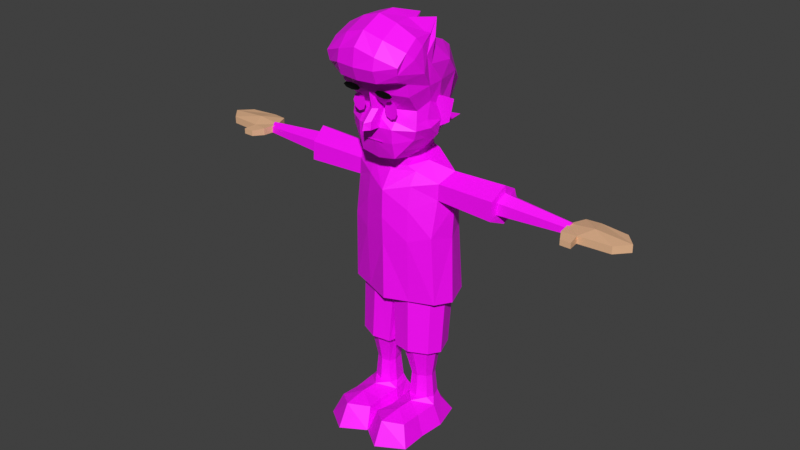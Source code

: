 # Source: man.blend  (saved by Blender 2.91.10; exported with 4.5.12 LTS)
import bpy
from mathutils import Matrix  # noqa: F401  (used for matrix-valued properties, if any)

bpy.ops.wm.read_factory_settings(use_empty=True)
scene = bpy.context.scene
scene.name = 'Scene'

# ---- collections
col_collection = bpy.data.collections.new('Collection'); scene.collection.children.link(col_collection)

# ---- images (referenced by path relative to the original .blend; pixels are not part of the script)
import os
ASSET_DIR = os.environ.get("B2B_ASSET_DIR", "")  # directory of the original .blend (textures are referenced by path, not embedded)
HERE = os.path.dirname(os.path.abspath(__file__))  # packed textures are extracted next to this script under _unpacked/

def load_image(name, relpath, width, height, colorspace="sRGB"):
    """Load a texture the original file referenced (path relative to the .blend, or extracted next to this script)."""
    p = next((c for c in (os.path.join(HERE, relpath), os.path.join(ASSET_DIR, relpath)) if relpath and os.path.exists(c)), "")
    if p:
        img = bpy.data.images.load(p, check_existing=True)
        img.name = name
    else:  # same state as the original file: an image datablock whose file is absent (Cycles renders it pink)
        img = bpy.data.images.new(name, width, height)
        img.source = "FILE"
        img.filepath = "//" + (relpath or name)
    img.colorspace_settings.name = colorspace
    return img
img_man_png = load_image('man.png', 'Man/textures/man.png', 1024, 1024, 'sRGB')
img_colours_png_001 = load_image('colours.png.001', 'Old Man/textures/colours.png', 1024, 1024, 'sRGB')

# ---- materials (node trees are filled in below, after node groups)
mat_texture = bpy.data.materials.new('texture')
mat_texture.use_transparent_shadow = False
mat_skin = bpy.data.materials.new('skin')
mat_skin.use_transparent_shadow = False
mat_material_004 = bpy.data.materials.new('Material.004')
mat_material_004.use_transparent_shadow = False
mat_texture_001 = bpy.data.materials.new('texture.001')
mat_texture_001.use_transparent_shadow = False

# ---- material node trees
mat_texture.use_nodes = True; mat_texture.node_tree.nodes.clear()
_N = mat_texture.node_tree.nodes; _L = mat_texture.node_tree.links
n0 = _N.new('ShaderNodeBsdfPrincipled'); n0.name = 'Principled BSDF'; n0.location = (10, 300)
n0.distribution = 'GGX'
n0.subsurface_method = 'BURLEY'
n0.inputs[3].default_value = 1.45
n0.inputs[27].default_value = (0.0, 0.0, 0.0, 1.0)
n0.inputs[28].default_value = 1.0
n1 = _N.new('ShaderNodeOutputMaterial'); n1.name = 'Material Output'; n1.location = (300, 300)
n2 = _N.new('ShaderNodeTexImage'); n2.name = 'Image Texture'; n2.location = (-280, 280)
n2.image = img_man_png
_L.new(n0.outputs[0], n1.inputs[0])
_L.new(n2.outputs[0], n0.inputs[0])
n1.is_active_output = True
mat_skin.use_nodes = True; mat_skin.node_tree.nodes.clear()
_N = mat_skin.node_tree.nodes; _L = mat_skin.node_tree.links
n0 = _N.new('ShaderNodeBsdfPrincipled'); n0.name = 'Principled BSDF'; n0.location = (10, 300)
n0.distribution = 'GGX'
n0.subsurface_method = 'BURLEY'
n0.inputs[0].default_value = (0.8, 0.4796, 0.2801, 1.0)
n0.inputs[3].default_value = 1.45
n0.inputs[27].default_value = (0.0, 0.0, 0.0, 1.0)
n0.inputs[28].default_value = 1.0
n1 = _N.new('ShaderNodeOutputMaterial'); n1.name = 'Material Output'; n1.location = (300, 300)
_L.new(n0.outputs[0], n1.inputs[0])
n1.is_active_output = True
mat_material_004.use_nodes = True; mat_material_004.node_tree.nodes.clear()
_N = mat_material_004.node_tree.nodes; _L = mat_material_004.node_tree.links
n0 = _N.new('ShaderNodeBsdfPrincipled'); n0.name = 'Principled BSDF'; n0.location = (10, 300)
n0.distribution = 'GGX'
n0.subsurface_method = 'BURLEY'
n0.inputs[0].default_value = (0.0, 0.0, 0.0, 1.0)
n0.inputs[3].default_value = 1.45
n0.inputs[27].default_value = (0.0, 0.0, 0.0, 1.0)
n0.inputs[28].default_value = 1.0
n1 = _N.new('ShaderNodeOutputMaterial'); n1.name = 'Material Output'; n1.location = (300, 300)
_L.new(n0.outputs[0], n1.inputs[0])
n1.is_active_output = True
mat_texture_001.use_nodes = True; mat_texture_001.node_tree.nodes.clear()
_N = mat_texture_001.node_tree.nodes; _L = mat_texture_001.node_tree.links
n0 = _N.new('ShaderNodeBsdfPrincipled'); n0.name = 'Principled BSDF'; n0.location = (10, 300)
n0.distribution = 'GGX'
n0.subsurface_method = 'BURLEY'
n0.inputs[3].default_value = 1.45
n0.inputs[27].default_value = (0.0, 0.0, 0.0, 1.0)
n0.inputs[28].default_value = 1.0
n1 = _N.new('ShaderNodeOutputMaterial'); n1.name = 'Material Output'; n1.location = (300, 300)
n2 = _N.new('ShaderNodeTexImage'); n2.name = 'Image Texture'; n2.location = (-280, 280)
n2.image = img_colours_png_001
_L.new(n0.outputs[0], n1.inputs[0])
_L.new(n2.outputs[0], n0.inputs[0])
n1.is_active_output = True

# ---- world
world_world = bpy.data.worlds.new('World'); scene.world = world_world
world_world.use_nodes = True; world_world.node_tree.nodes.clear()
_N = world_world.node_tree.nodes; _L = world_world.node_tree.links
n0 = _N.new('ShaderNodeOutputWorld'); n0.name = 'World Output'; n0.location = (300, 300)
n1 = _N.new('ShaderNodeBackground'); n1.name = 'Background'; n1.location = (10, 300)
n1.inputs[0].default_value = (0.05088, 0.05088, 0.05088, 1.0)
_L.new(n1.outputs[0], n0.inputs[0])
n0.is_active_output = True
world_world.color = (0.05088, 0.05088, 0.05088)
world_world.use_sun_shadow = False
world_world.sun_shadow_jitter_overblur = 0.0

# ---- meshes
me_cube = bpy.data.meshes.new('Cube')
me_cube.from_pydata([(0.5056, 1.066, 0.2978), (0.8634, 0.6358, -1.058), (0.5056, -1.066, 0.2978), (0.8634, -0.6357, -1.079), (-0.3231, 0.8893, 0.591), (-0.3193, 0.6935, -0.8561), (-0.3231, -0.8895, 0.591), (-0.3193, -0.6936, -0.8561), (0.6859, 0.8749, -0.208), (-0.5782, -0.8224, 0.2799), (0.6859, -0.8751, -0.208), (-0.5782, 0.8223, 0.2799), (0.9278, 0.0, -1.315), (1.071, 0.0, -0.5939), (-0.4634, 0.0, -1.149), (1.427, 0.0, -0.5939), (0.1357, 0.7119, -1.103), (0.4609, -1.06, 0.7226), (0.1357, -0.712, -1.103), (0.4609, 1.06, 0.7226), (0.1158, 0.9798, -0.189), (-0.03656, -0.98, -0.189), (1.058, 0.1216, -0.208), (1.058, -0.1218, -0.208), (0.7835, 0.9463, -0.5939), (0.7835, -0.9037, -0.5939), (1.216, 0.0, 0.1731), (0.1357, -1.06, -0.6938), (0.1357, 1.06, -0.5043), (1.01, 0.9463, 0.1731), (1.01, -0.9464, 0.1731), (1.298, -0.1218, -0.5939), (1.298, 0.1216, -0.5939), (0.1357, 1.06, 0.3158), (0.1357, -1.06, 0.3158), (-0.3862, -0.3588, -1.121), (0.8638, -0.4976, -0.208), (-0.5782, -0.4448, 0.8491), (0.9373, -0.4731, -1.235), (0.1124, -0.4121, -1.35), (-0.006346, -0.53, 1.078), (-0.3862, 0.3587, -1.121), (1.039, -0.4733, -0.5939), (1.137, -0.4733, 0.1731), (-0.5782, 0.4446, 0.8491), (0.9373, 0.4732, -1.235), (0.8638, 0.4487, -0.208), (-0.006346, 0.53, 1.078), (0.1124, 0.4119, -1.35), (1.039, 0.4731, -0.5939), (1.137, 0.4731, 0.1731), (-0.1159, 0.9579, -0.6373), (-0.5782, 0.0, 0.8491), (0.8924, -0.1511, -0.208), (0.8924, 0.151, -0.208), (-0.1159, -0.9581, -0.6373), (-0.7292, -0.4448, -0.7229), (-0.006346, 0.0, 1.078), (-0.7292, 0.4446, -0.7229), (-0.7292, 0.0, -0.7229), (1.071, 0.151, -0.5939), (1.071, -0.1511, -0.5939), (1.137, 0.0, -0.208), (-1.126, 0.0, -0.09698), (0.7668, 0.8705, -0.8014), (0.7668, -0.8707, -0.8226), (0.1357, -1.016, -0.8426), (0.1357, 0.9749, -0.8426), (1.048, 0.0, -0.9103), (1.016, -0.4733, -0.8968), (-1.126, 0.4446, -0.09698), (-1.126, -0.4448, -0.09698), (1.016, 0.4731, -0.8968), (1.386, 0.0, -0.4506), (0.7473, 0.9198, -0.4506), (0.7473, -0.9199, -0.4506), (0.7621, -1.148, 0.6227), (1.511, 0.5034, 0.4926), (1.275, -0.1218, -0.4158), (0.9263, -0.4733, -0.4506), (1.275, 0.1216, -0.4158), (0.9263, 0.4731, -0.4506), (1.005, -0.1511, -0.4158), (1.005, 0.151, -0.4158), (-0.8018, -0.4448, 0.6892), (-0.8018, 0.4446, 0.6892), (-0.8018, 0.0, 0.6892), (0.405, -0.712, -1.151), (0.3886, 0.9798, -0.05506), (0.405, 0.7119, -1.118), (0.3886, -0.98, -0.05506), (0.4432, -1.001, -0.6575), (0.4432, 1.06, -0.5939), (0.4574, 0.0003936, -1.414), (0.3962, -0.4703, 1.134), (0.4085, -0.3692, -1.388), (0.3962, 0.4703, 1.134), (0.4085, 0.369, -1.388), (0.4137, 0.0, 1.131), (0.4339, 0.8948, -0.8485), (0.4339, -0.9607, -0.8594), (0.4242, -0.9874, -0.4823), (0.4844, 0.9873, -0.4252), (-0.5112, 0.0, -1.379), (0.1026, 4.49, -1.939), (0.1209, -0.4692, -1.481), (-0.429, -0.3938, -1.348), (0.4459, -0.4051, -1.561), (0.4459, 0.4051, -1.561), (0.1209, 0.4692, -1.481), (-0.429, 0.3938, -1.348), (0.5163, 3.796e-05, -1.6), (-0.6486, 0.0, -1.453), (-0.01024, -1.37, -1.59), (-0.3033, -1.077, -1.753), (0.3113, -1.187, -1.822), (0.3113, 1.187, -1.822), (-0.01024, 1.37, -1.59), (-0.3033, 1.077, -1.753), (0.8433, 0.001247, -2.066), (-0.205, -0.3307, -7.249), (-0.01336, -2.775, -1.71), (0.2032, -2.731, -1.861), (-0.1518, -4.486, -2.053), (0.1122, -4.49, -2.066), (0.1026, -4.49, -1.939), (-0.1177, -4.486, -1.914), (-0.01265, -4.509, -1.856), (-0.01024, -1.374, -2.341), (-0.01024, 1.374, -2.341), (-0.3986, 1.154, -2.14), (0.3382, -1.187, -2.177), (0.3382, 1.187, -2.177), (-0.3986, -1.154, -2.14), (0.1039, -0.7106, -1.471), (-0.4048, -0.5736, -1.394), (0.1039, 0.7129, -1.471), (0.4296, 0.6181, -1.64), (0.4296, -0.6158, -1.64), (0.5836, 3.937e-05, -1.683), (-0.4048, 0.576, -1.394), (0.03635, -1.428, -4.626), (0.03635, 1.428, -4.626), (-0.9659, 0.0, -2.234), (-0.5627, 1.191, -4.589), (-0.5627, -1.191, -4.589), (0.4418, -1.223, -4.592), (0.4418, 1.223, -4.592), (-0.8744, 0.0, -4.656), (0.8316, 0.002432, -4.626), (0.8676, 0.002432, -2.677), (0.006911, -1.348, -3.117), (0.006911, 1.348, -3.117), (-0.4828, 1.12, -2.984), (0.8426, 0.002432, -3.286), (-0.933, 0.0, -3.056), (0.4948, -1.151, -3.01), (0.4948, 1.151, -3.01), (-0.4828, -1.12, -2.984), (-0.01015, -2.763, -2.385), (-0.4447, -2.814, -2.16), (0.3507, -2.701, -1.795), (0.3822, -2.701, -2.212), (-0.01015, -2.763, -1.545), (-0.3382, -2.77, -1.727), (0.3822, 2.701, -2.212), (0.3507, 2.701, -1.795), (-0.01015, 2.763, -1.545), (-0.3382, 2.77, -1.727), (-0.4447, 2.814, -2.16), (-0.01015, 2.763, -2.385), (1.267, 0.0, 0.3909), (1.057, 0.9463, 0.4485), (1.057, -0.9464, 0.4485), (1.212, -0.4733, 0.4002), (1.212, 0.4731, 0.4002), (-0.5117, 0.0, -4.508), (0.09482, 0.0, -4.496), (0.03107, -1.208, -4.481), (-0.4638, -1.014, -4.449), (0.3573, -1.043, -4.452), (0.3573, 1.043, -4.452), (0.03107, 1.208, -4.481), (-0.4638, 1.014, -4.449), (0.4916, 0.002299, -4.481), (0.1034, -0.2665, -7.257), (0.07119, -0.9265, -7.236), (-0.1728, -0.8308, -7.22), (0.232, -0.8452, -7.222), (0.2898, -0.3319, -7.236), (-0.205, 0.3307, -7.249), (0.1034, 0.2665, -7.257), (0.232, 0.8452, -7.222), (0.07119, 0.9265, -7.236), (-0.1728, 0.8308, -7.22), (0.2898, 0.3319, -7.236), (-0.01336, -2.775, -2.22), (0.1122, 4.49, -2.066), (-0.5071, -0.5502, -1.582), (0.5911, -0.599, -1.926), (-0.7186, -0.5953, -4.623), (0.6367, -0.6104, -4.609), (0.6796, -0.6068, -2.434), (-0.702, -0.5895, -2.19), (0.7099, -0.6081, -3.148), (-0.7079, -0.5931, -3.02), (-0.6694, -0.5071, -4.478), (0.57, -0.5206, -4.466), (0.2357, -0.1581, -7.376), (-0.2742, -0.5807, -7.235), (0.337, -0.5886, -7.229), (-0.01265, -4.509, -2.125), (0.2224, 2.731, -2.114), (-0.5071, 0.5502, -1.582), (0.5911, 0.599, -1.926), (-0.7186, 0.5953, -4.623), (0.6367, 0.6104, -4.609), (-0.702, 0.5895, -2.19), (0.6796, 0.6068, -2.434), (-0.7079, 0.5931, -3.02), (0.7099, 0.6081, -3.148), (-0.6694, 0.5071, -4.478), (0.57, 0.5206, -4.466), (-0.2252, -0.2427, -7.386), (-0.2742, 0.5807, -7.235), (0.337, 0.5886, -7.229), (-0.3177, -1.012, -5.899), (0.1292, -1.187, -5.928), (0.4238, -1.038, -5.901), (0.5376, -0.0974, -5.918), (0.1868, -0.04079, -5.942), (-0.3686, -0.09532, -5.941), (-0.5034, -0.5539, -5.925), (0.6156, -0.5676, -5.904), (-0.3177, 1.012, -5.899), (-0.3686, 0.09532, -5.941), (0.1292, 1.187, -5.928), (0.5376, 0.0974, -5.918), (0.4238, 1.038, -5.901), (0.1868, 0.04079, -5.942), (0.6156, 0.5676, -5.904), (-0.5034, 0.5539, -5.925), (0.3306, -0.9154, -5.896), (0.1569, -0.1845, -5.926), (-0.215, -0.5807, -6.692), (0.2514, -0.375, -6.693), (0.2036, 0.7995, -6.681), (0.281, -0.02675, -7.828), (0.2904, -0.5873, -6.687), (-0.1578, 0.374, -6.704), (0.09723, 0.3209, -6.71), (-0.1312, 0.7876, -6.68), (-0.2127, 0.896, -5.895), (0.09723, -0.3209, -6.71), (-0.1578, -0.374, -6.704), (-0.4329, -0.08751, -7.798), (-0.1312, -0.7876, -6.68), (-0.2127, -0.896, -5.895), (0.2036, -0.7995, -6.681), (0.07061, -0.8666, -6.693), (0.1893, -1.04, -7.366), (-0.1887, -0.9243, -7.379), (0.8681, -0.02128, -7.817), (-0.3599, -0.5902, -7.386), (0.9453, 0.5952, -7.216), (0.5304, -0.5953, -7.241), (-0.2252, 0.2427, -7.386), (0.2357, 0.1581, -7.376), (0.1893, 1.04, -7.366), (1.122, 0.6073, -7.832), (-0.1887, 0.9243, -7.379), (-0.3599, 0.5902, -7.386), (0.8681, 0.02128, -7.817), (0.5304, 0.5953, -7.241), (0.2098, -1.293, -7.795), (-0.4375, -1.098, -7.797), (0.7862, -1.221, -7.807), (0.2581, -0.6228, -7.844), (-0.6182, -0.5994, -7.751), (0.7128, 1.005, -7.376), (0.7476, -0.6089, -7.832), (-0.4329, 0.08751, -7.798), (0.281, 0.02675, -7.828), (0.2098, 1.293, -7.795), (0.7862, 1.221, -7.807), (0.2581, 0.6228, -7.844), (-0.4375, 1.098, -7.797), (-0.6182, 0.5994, -7.751), (0.7681, 0.1882, -7.38), (0.7476, 0.6089, -7.832), (1.513, -0.5723, -7.251), (1.21, -1.012, -7.342), (1.513, 0.5723, -7.251), (1.184, 0.1246, -7.342), (1.184, -0.1246, -7.342), (1.21, 1.012, -7.342), (1.381, -1.224, -7.821), (1.779, -0.5887, -7.773), (1.779, 0.5887, -7.773), (1.406, 0.01423, -7.817), (1.406, -0.01423, -7.817), (1.381, 1.224, -7.821), (0.7681, -0.1882, -7.38), (0.9453, -0.5952, -7.216), (1.122, -0.6073, -7.832), (0.7128, -1.005, -7.376), (1.313, -0.5035, 1.295), (1.152, -1.007, 1.097), (0.803, 0.9438, 1.296), (1.152, 1.007, 1.097), (0.8647, -0.4703, 1.518), (1.313, 0.5034, 1.295), (0.8647, 0.4703, 1.518), (1.346, 0.0, 1.42), (0.8821, 0.0, 1.64), (0.803, -0.9438, 1.296), (1.615, 0.0, 1.149), (1.41, 1.007, 0.8674), (1.41, -1.007, 0.8674), (1.557, -0.5035, 1.018), (1.557, 0.5034, 1.018), (0.7066, -1.032, 1.129), (1.019, -1.095, 0.9476), (1.608, 0.5034, 0.7644), (1.379, -0.9664, 0.6501), (1.379, 0.9711, 0.7138), (1.019, 1.1, 0.9476), (0.7066, 1.037, 1.129), (-0.08078, -0.7072, 1.395), (1.608, -0.5035, 0.7644), (1.666, 0.0, 0.766), (0.3132, -0.8953, 1.269), (0.2204, -0.9438, 1.159), (0.2204, 0.9438, 1.159), (0.3355, 0.4703, 1.274), (0.3355, -0.4703, 1.274), (0.353, 0.0, 1.271), (0.3132, 0.9002, 1.269), (0.4021, 0.4703, 1.401), (0.4713, 0.4085, 1.533), (0.4195, 0.0, 1.401), (0.4021, -0.4703, 1.401), (0.4713, -0.4079, 1.533), (0.4096, 0.8194, 1.31), (0.4096, -0.8188, 1.31), (0.4886, 0.0, 1.655), (-0.1086, 0.2282, 1.49), (-0.08111, 0.7074, 1.464), (-0.108, -0.2312, 1.452), (1.314, -0.9146, 0.5476), (1.314, 0.9169, 0.5476), (0.5837, 1.048, 0.9256), (1.511, -0.5035, 0.4926), (0.7621, 1.15, 0.6227), (0.5837, -1.046, 0.9256), (1.569, 0.0, 0.4885), (0.2668, -0.8571, 1.214), (0.2668, 0.8598, 1.214), (-1.168, 0.4989, -0.8998), (-1.168, -0.4991, -0.8998), (-1.227, -0.1483, -0.8648), (-1.216, 0.1482, -0.8648), (-0.01265, 4.509, -1.856), (-0.1177, 4.486, -1.914), (-0.1518, 4.486, -2.053), (-0.01265, 4.509, -2.125), (-0.01336, 2.775, -1.71), (-0.01336, 2.775, -2.22), (-0.2772, -2.818, -2.083), (0.2224, -2.731, -2.114), (-0.2125, -2.785, -1.82), (0.2032, 2.731, -1.861), (-0.2125, 2.785, -1.82), (-0.2772, 2.818, -2.083), (0.07061, 0.8666, -6.693), (-0.215, 0.5807, -6.692), (0.2514, 0.375, -6.693), (0.2904, 0.5873, -6.687), (0.1147, 1.024, -5.916), (0.4139, 0.226, -5.908), (-0.3488, -0.5605, -5.914), (0.4711, -0.5705, -5.898), (0.4711, 0.5705, -5.898), (-0.3488, 0.5605, -5.914), (0.1147, -1.024, -5.916), (0.4139, -0.226, -5.908), (-0.25, -0.2245, -5.926), (-0.25, 0.2245, -5.926), (0.3306, 0.9154, -5.896), (0.1569, 0.1845, -5.926)], [], [(10, 90, 101, 75), (11, 4, 33, 20), (67, 28, 92, 99), (99, 64, 1, 89), (152, 157, 147, 142), (61, 42, 69, 68), (96, 47, 57, 98), (317, 309, 311, 320), (90, 21, 101), (2, 17, 34), (40, 17, 94), (309, 308, 312, 311), (100, 66, 18, 87), (26, 171, 174, 43), (93, 12, 38, 95), (270, 268, 283, 286), (10, 30, 2, 90), (126, 123, 211), (53, 36, 79, 82), (366, 362, 363), (7, 55, 56), (95, 38, 3, 87), (44, 52, 57, 47), (14, 41, 110, 103), (58, 5, 358), (112, 213, 217, 143), (5, 51, 28, 67), (129, 152, 153, 130), (19, 47, 96), (34, 17, 40, 6), (187, 209, 263, 261), (222, 184, 237, 240), (26, 62, 22), (45, 12, 93, 97), (13, 31, 61), (83, 80, 32, 60), (24, 74, 81, 49), (31, 15, 73, 78), (54, 26, 22), (83, 22, 80), (26, 53, 23), (73, 15, 32, 80), (26, 23, 62), (86, 85, 70, 63), (61, 68, 13), (70, 85, 4, 11), (13, 68, 60), (4, 85, 44), (70, 58, 59, 63), (292, 298, 301, 295), (69, 3, 38), (128, 151, 156, 131), (1, 72, 45), (100, 91, 27, 66), (68, 69, 38, 12), (58, 51, 5), (5, 41, 358), (62, 73, 80, 22), (39, 35, 106, 105), (82, 23, 53), (150, 202, 204, 154), (91, 21, 27), (49, 81, 83, 60), (387, 249, 250, 389), (378, 388, 246, 374), (386, 243, 253, 254), (21, 9, 27), (41, 5, 67, 16), (0, 29, 8, 88), (11, 51, 58, 70), (37, 52, 86, 84), (177, 184, 229, 230), (71, 63, 59, 56), (44, 85, 86, 52), (6, 37, 84), (173, 349, 76), (28, 102, 92), (219, 153, 144, 215), (50, 26, 54, 46), (14, 103, 106, 35), (154, 149, 216, 220), (19, 96, 334, 333), (182, 236, 234, 183), (33, 88, 20), (271, 270, 286, 287), (310, 314, 345, 342), (321, 322, 307, 315), (330, 323, 320, 316), (389, 250, 376, 379), (19, 0, 33), (81, 46, 54, 83), (138, 119, 139), (90, 2, 34, 21), (264, 288, 293, 292), (48, 109, 110, 41), (130, 118, 168, 169), (95, 39, 105, 107), (36, 43, 30, 10), (286, 283, 285, 287), (34, 6, 9, 21), (196, 211, 123, 368), (363, 362, 104, 365), (373, 372, 363, 364), (380, 244, 256, 257), (353, 326, 325, 350), (79, 75, 25, 42), (116, 132, 165, 166), (78, 73, 62, 23), (269, 298, 299, 272), (15, 31, 13, 32), (386, 254, 244, 380), (120, 223, 263, 209), (190, 191, 250, 249), (161, 163, 121, 122), (170, 169, 373, 367), (162, 161, 122, 369), (169, 168, 372, 373), (119, 150, 218, 214), (107, 138, 139, 111), (76, 349, 324, 322), (53, 26, 43, 36), (285, 282, 281, 287), (58, 41, 14, 361), (134, 113, 115, 138), (65, 25, 91, 100), (136, 137, 116, 117), (137, 139, 119), (117, 116, 166, 167), (230, 229, 385, 243), (276, 296, 291, 305), (36, 10, 75, 79), (205, 200, 145, 158), (140, 117, 118), (384, 259, 258, 242), (137, 214, 116), (135, 198, 114), (155, 219, 215, 148), (151, 141, 146, 156), (152, 142, 144, 153), (290, 297, 300, 294), (151, 158, 145, 141), (263, 223, 255, 278), (214, 218, 132, 116), (140, 213, 112), (113, 135, 114), (113, 134, 135), (140, 136, 117), (138, 199, 119), (342, 345, 348, 341), (72, 49, 60, 68), (202, 131, 156, 204), (67, 99, 89, 16), (164, 160, 368, 370), (39, 95, 87, 18), (218, 220, 157, 132), (99, 92, 24, 64), (143, 217, 219, 155), (280, 276, 274, 277), (128, 133, 158, 151), (129, 132, 157, 152), (64, 24, 49, 72), (113, 164, 163), (93, 111, 108, 97), (379, 376, 377, 382), (129, 170, 165, 132), (194, 224, 375, 251), (128, 159, 160, 133), (113, 163, 161, 115), (19, 33, 4, 47), (133, 160, 164, 114), (115, 161, 162, 131), (117, 168, 118), (43, 174, 173, 30), (143, 155, 205, 203), (175, 171, 26, 50), (45, 72, 68, 12), (0, 353, 172, 29), (74, 8, 46, 81), (235, 241, 383, 387), (232, 231, 386, 380), (210, 189, 245, 248), (196, 369, 124, 211), (121, 127, 125, 122), (366, 363, 372), (75, 101, 91, 25), (387, 383, 375, 249), (385, 381, 248, 245), (65, 100, 87, 3), (226, 232, 380, 257), (209, 187, 256, 244), (388, 382, 377, 246), (266, 281, 282, 267), (207, 180, 228, 233), (311, 312, 314, 313), (229, 233, 381, 385), (188, 210, 248, 258), (57, 52, 37, 40), (378, 374, 251, 252), (368, 123, 126, 370), (189, 185, 253, 245), (217, 130, 153, 219), (35, 18, 66, 7), (104, 197, 365), (234, 236, 378, 252), (160, 159, 196, 368), (285, 289, 272, 282), (172, 175, 50, 29), (363, 365, 364), (182, 181, 238, 236), (383, 252, 251, 375), (125, 127, 126, 211), (183, 234, 241, 221), (56, 360, 14, 35), (195, 225, 377, 376), (272, 299, 293, 288), (121, 370, 126), (199, 115, 131, 202), (112, 143, 203, 198), (283, 268, 279, 284), (204, 156, 146, 201), (97, 108, 109, 48), (29, 50, 46, 8), (345, 339, 338, 346), (165, 170, 367, 212), (120, 209, 244, 254), (176, 221, 241, 235), (203, 205, 158, 133), (220, 216, 147, 157), (241, 234, 252, 383), (177, 176, 235, 239), (222, 240, 238, 181), (191, 195, 376, 250), (176, 231, 232, 206), (178, 227, 228, 180), (9, 71, 56, 55), (177, 230, 231, 176), (207, 233, 229, 184), (179, 206, 232, 226), (178, 179, 226, 227), (191, 266, 267), (192, 273, 268), (188, 265, 210), (195, 273, 225), (107, 105, 134, 138), (185, 189, 208), (195, 191, 267), (190, 224, 271, 266), (173, 76, 2, 30), (242, 258, 248, 381), (6, 84, 71, 9), (243, 385, 245, 253), (129, 130, 169, 170), (384, 257, 256, 259), (262, 302, 294, 300), (263, 278, 275, 261), (273, 279, 268), (247, 262, 280, 277), (271, 287, 281, 266), (114, 198, 203, 133), (261, 275, 274, 260), (102, 88, 8, 74), (185, 223, 120), (194, 270, 271, 224), (193, 192, 268), (186, 261, 260), (189, 265, 208), (188, 186, 260), (193, 270, 194), (1, 45, 97, 89), (283, 284, 289, 285), (255, 247, 277, 278), (89, 97, 48, 16), (163, 164, 370, 121), (154, 204, 201, 149), (277, 274, 275, 278), (269, 301, 298), (223, 208, 247, 255), (55, 7, 66, 27), (274, 276, 305, 260), (92, 102, 74, 24), (284, 279, 295, 301), (313, 306, 319, 316), (118, 130, 217, 213), (290, 291, 296, 297), (292, 293, 299, 298), (303, 291, 290), (303, 290, 294, 302), (119, 199, 202, 150), (51, 11, 20, 28), (264, 295, 279), (304, 296, 276), (82, 79, 42, 61), (304, 262, 300, 297), (289, 284, 269), (93, 95, 107, 111), (280, 262, 304), (282, 272, 288, 267), (265, 305, 303), (177, 239, 237, 184), (273, 267, 288, 264), (106, 112, 135), (108, 137, 136, 109), (106, 135, 134, 105), (110, 109, 136, 140), (108, 111, 139, 137), (110, 112, 103), (27, 9, 55), (4, 44, 47), (40, 37, 6), (326, 327, 308, 309), (322, 324, 318, 307), (171, 175, 77, 355), (35, 39, 18), (323, 325, 317, 320), (16, 48, 41), (324, 329, 319, 318), (13, 60, 32), (83, 54, 22), (69, 65, 3), (1, 64, 72), (82, 78, 23), (91, 101, 21), (17, 2, 76, 354), (78, 82, 61, 31), (325, 326, 309, 317), (33, 0, 88), (98, 94, 335, 336), (354, 321, 331, 356), (329, 330, 316, 319), (0, 19, 351, 353), (121, 126, 127), (366, 371, 104, 362), (168, 167, 366, 372), (159, 162, 369, 196), (167, 166, 371, 366), (166, 165, 212, 371), (137, 119, 214), (135, 112, 198), (140, 118, 213), (138, 115, 199), (113, 114, 164), (117, 167, 168), (367, 365, 197, 212), (125, 211, 124), (212, 197, 104, 371), (367, 373, 364, 365), (191, 190, 266), (192, 225, 273), (188, 260, 265), (195, 267, 273), (273, 264, 279), (289, 269, 272), (185, 208, 223), (186, 187, 261), (189, 210, 265), (193, 268, 270), (269, 284, 301), (303, 305, 291), (264, 292, 295), (304, 297, 296), (280, 304, 276), (265, 260, 305), (106, 103, 112), (110, 140, 112), (155, 148, 200, 205), (320, 311, 313, 316), (42, 25, 65, 69), (306, 307, 318, 319), (310, 315, 307, 306), (247, 208, 302, 262), (314, 310, 306, 313), (57, 40, 94, 98), (352, 355, 330, 329), (351, 19, 333, 357), (94, 17, 332, 335), (128, 131, 162, 159), (349, 352, 329, 324), (77, 350, 325, 323), (265, 303, 302, 208), (353, 351, 327, 326), (355, 77, 323, 330), (354, 76, 322, 321), (314, 312, 339, 345), (96, 98, 336, 334), (341, 335, 328), (338, 334, 346), (334, 338, 347), (335, 341, 348), (369, 122, 125, 124), (338, 339, 347), (342, 341, 328), (308, 327, 337, 343), (312, 308, 343, 339), (321, 315, 344, 331), (315, 310, 342, 344), (336, 335, 348), (339, 343, 347), (337, 357, 333, 347), (343, 337, 347), (333, 334, 347), (331, 344, 328), (336, 340, 346), (340, 345, 346), (334, 336, 346), (340, 336, 348), (345, 340, 348), (335, 332, 328), (332, 356, 331, 328), (344, 342, 328), (175, 172, 350, 77), (173, 174, 352, 349), (172, 353, 350), (327, 351, 357, 337), (174, 171, 355, 352), (17, 354, 356, 332), (28, 20, 88, 102), (150, 154, 220, 218), (56, 35, 359), (7, 56, 359), (35, 7, 359), (41, 58, 358), (59, 14, 360), (56, 59, 360), (59, 58, 361), (14, 59, 361), (86, 63, 71, 84), (238, 240, 382, 388), (225, 192, 246, 377), (231, 230, 243, 386), (192, 193, 374, 246), (236, 238, 388, 378), (185, 120, 254, 253), (228, 227, 384, 242), (237, 239, 389, 379), (187, 186, 259, 256), (227, 226, 257, 384), (193, 194, 251, 374), (239, 235, 387, 389), (186, 188, 258, 259), (233, 228, 242, 381), (224, 190, 249, 375), (240, 237, 379, 382)])
_uv = me_cube.uv_layers.new(name='UVMap')
_uv.uv.foreach_set('vector', [0.3447, 0.944, 0.3454, 0.9611, 0.3279, 0.9527, 0.3339, 0.9398, 0.1057, 0.8658, 0.09964, 0.8705, 0.08894, 0.8635, 0.0926, 0.8483, 0.3055, 0.8472, 0.3172, 0.8367, 0.3218, 0.8503, 0.3121, 0.8579, 0.3121, 0.8579, 0.3213, 0.8666, 0.3153, 0.8776, 0.3019, 0.8664, 0.08436, 0.6391, 0.08377, 0.6396, 0.08271, 0.6386, 0.08442, 0.6383, 0.3366, 0.9058, 0.3333, 0.9182, 0.323, 0.9164, 0.3239, 0.8998, 0.09301, 0.8863, 0.09761, 0.8816, 0.1027, 0.888, 0.09811, 0.8917, 0.07243, 0.8943, 0.07601, 0.8918, 0.07984, 0.898, 0.07565, 0.9005, 0.1345, 0.9161, 0.1385, 0.9022, 0.1493, 0.9161, 0.1213, 0.9184, 0.1093, 0.9115, 0.1234, 0.907, 0.1077, 0.8945, 0.1093, 0.9115, 0.102, 0.8979, 0.07601, 0.8918, 0.08084, 0.8896, 0.08507, 0.8948, 0.07984, 0.898, 0.3128, 0.944, 0.3049, 0.9543, 0.2927, 0.942, 0.3008, 0.933, 0.3695, 0.8996, 0.3805, 0.8996, 0.3808, 0.9226, 0.3702, 0.9227, 0.29, 0.8997, 0.3089, 0.8998, 0.3117, 0.9148, 0.2895, 0.9172, 0.3398, 0.6968, 0.3383, 0.7087, 0.3299, 0.707, 0.3292, 0.7045, 0.3447, 0.944, 0.3678, 0.9432, 0.362, 0.9652, 0.3454, 0.9611, 0.3241, 0.9296, 0.3243, 0.9285, 0.325, 0.9284, 0.3513, 0.9118, 0.3497, 0.9251, 0.3395, 0.9212, 0.3435, 0.9088, 0.3883, 0.8428, 0.323, 0.8767, 0.3227, 0.8768, 0.1553, 0.881, 0.1498, 0.8863, 0.1418, 0.8725, 0.2895, 0.9172, 0.3117, 0.9148, 0.3147, 0.9219, 0.3008, 0.933, 0.1059, 0.8774, 0.1097, 0.8825, 0.1027, 0.888, 0.09761, 0.8816, 0.3165, 0.8594, 0.3001, 0.8734, 0.2803, 0.8652, 0.3099, 0.8422, 0.1278, 0.8539, 0.1235, 0.8383, 0.1315, 0.8495, 0.08348, 0.6424, 0.084, 0.6405, 0.08435, 0.6407, 0.08426, 0.6426, 0.2841, 0.8358, 0.2902, 0.8242, 0.3172, 0.8367, 0.3055, 0.8472, 0.0847, 0.6371, 0.08436, 0.6391, 0.08479, 0.6396, 0.08433, 0.6383, 0.08134, 0.8762, 0.09761, 0.8816, 0.09301, 0.8863, 0.1234, 0.907, 0.1093, 0.9115, 0.1077, 0.8945, 0.1189, 0.895, 0.3475, 0.6785, 0.3268, 0.6829, 0.3272, 0.673, 0.3398, 0.6691, 0.7491, 0.9111, 0.7612, 0.8907, 0.7786, 0.9112, 0.7789, 0.9112, 0.3695, 0.8996, 0.3517, 0.8997, 0.3513, 0.8938, 0.3118, 0.8849, 0.3089, 0.8998, 0.29, 0.8997, 0.2897, 0.8823, 0.3351, 0.8997, 0.3414, 0.9009, 0.3366, 0.9058, 0.3435, 0.8905, 0.3435, 0.8977, 0.3414, 0.8985, 0.3366, 0.8936, 0.3282, 0.8625, 0.3333, 0.86, 0.3395, 0.8782, 0.3331, 0.8812, 0.3414, 0.9009, 0.342, 0.8997, 0.3429, 0.8997, 0.3435, 0.9017, 0.3513, 0.8877, 0.3695, 0.8996, 0.3513, 0.8938, 0.3435, 0.8905, 0.3513, 0.8938, 0.3435, 0.8977, 0.3695, 0.8996, 0.3513, 0.9118, 0.3513, 0.9056, 0.3429, 0.8997, 0.342, 0.8997, 0.3414, 0.8985, 0.3435, 0.8977, 0.3695, 0.8996, 0.3513, 0.9056, 0.3517, 0.8997, 0.1129, 0.88, 0.1091, 0.8751, 0.1182, 0.8675, 0.1227, 0.8724, 0.3366, 0.9058, 0.3239, 0.8998, 0.3351, 0.8997, 0.1182, 0.8675, 0.1091, 0.8751, 0.09964, 0.8705, 0.1057, 0.8658, 0.3351, 0.8997, 0.3239, 0.8998, 0.3366, 0.8936, 0.09964, 0.8705, 0.1091, 0.8751, 0.1059, 0.8774, 0.1182, 0.8675, 0.1278, 0.8539, 0.1346, 0.8634, 0.1227, 0.8724, 0.3274, 0.7097, 0.3274, 0.7093, 0.3278, 0.7092, 0.328, 0.7097, 0.323, 0.9164, 0.3147, 0.9219, 0.3117, 0.9148, 0.08328, 0.6481, 0.08346, 0.6461, 0.08302, 0.6454, 0.08361, 0.6469, 0.3153, 0.8776, 0.3229, 0.8833, 0.3118, 0.8849, 0.3128, 0.944, 0.3205, 0.9492, 0.3097, 0.9598, 0.3049, 0.9543, 0.3239, 0.8998, 0.323, 0.9164, 0.3117, 0.9148, 0.3089, 0.8998, 0.1278, 0.8539, 0.1168, 0.8421, 0.1235, 0.8383, 0.1235, 0.8383, 0.1408, 0.8479, 0.1315, 0.8495, 0.3517, 0.8997, 0.3429, 0.8997, 0.3435, 0.8977, 0.3513, 0.8938, 0.3645, 0.89, 0.337, 0.8574, 0.3473, 0.8385, 0.379, 0.8898, 0.3435, 0.9088, 0.3513, 0.9056, 0.3513, 0.9118, 0.08351, 0.6425, 0.08368, 0.6445, 0.08269, 0.6441, 0.08256, 0.6424, 0.155, 0.9161, 0.1385, 0.9022, 0.1553, 0.9055, 0.3331, 0.8812, 0.3395, 0.8782, 0.3435, 0.8905, 0.3366, 0.8936, 0.3147, 0.8968, 0.327, 0.8674, 0.3306, 0.8669, 0.3499, 0.8937, 0.3205, 0.828, 0.3391, 0.8277, 0.3291, 0.8609, 0.3275, 0.861, 0.3147, 0.8969, 0.3499, 0.9, 0.3306, 0.9268, 0.327, 0.9263, 0.1385, 0.9022, 0.1247, 0.8902, 0.1553, 0.9055, 0.266, 0.8474, 0.2841, 0.8358, 0.3055, 0.8472, 0.2938, 0.858, 0.3615, 0.8332, 0.3676, 0.8556, 0.3444, 0.8551, 0.3447, 0.8376, 0.1057, 0.8658, 0.1168, 0.8421, 0.1278, 0.8539, 0.1182, 0.8675, 0.1137, 0.8874, 0.1097, 0.8825, 0.1129, 0.88, 0.1167, 0.8849, 0.7758, 0.8907, 0.7612, 0.8907, 0.7786, 0.8702, 0.7786, 0.8705, 0.1263, 0.878, 0.1227, 0.8724, 0.1346, 0.8634, 0.1418, 0.8725, 0.1059, 0.8774, 0.1091, 0.8751, 0.1129, 0.88, 0.1097, 0.8825, 0.1189, 0.895, 0.1137, 0.8874, 0.1167, 0.8849, 0.09422, 0.9266, 0.08883, 0.9215, 0.1059, 0.9225, 0.3172, 0.8367, 0.3301, 0.8483, 0.3218, 0.8503, 0.08508, 0.641, 0.08479, 0.6396, 0.0861, 0.6391, 0.08723, 0.6409, 0.3701, 0.8763, 0.3695, 0.8996, 0.3513, 0.8877, 0.3493, 0.8762, 0.3165, 0.8594, 0.3099, 0.8422, 0.3473, 0.8385, 0.337, 0.8574, 0.08256, 0.6424, 0.08025, 0.6421, 0.08107, 0.64, 0.0831, 0.6408, 0.08134, 0.8762, 0.09301, 0.8863, 0.09186, 0.888, 0.08642, 0.8849, 0.7741, 0.9401, 0.7793, 0.9109, 0.7792, 0.9106, 0.7978, 0.9338, 0.08894, 0.8635, 0.08258, 0.8507, 0.0926, 0.8483, 0.3272, 0.6928, 0.3398, 0.6968, 0.3292, 0.7045, 0.3272, 0.7033, 0.09205, 0.9036, 0.08866, 0.8991, 0.09184, 0.8966, 0.09598, 0.9001, 0.0988, 0.9103, 0.0958, 0.9156, 0.09294, 0.9131, 0.09613, 0.9089, 0.0758, 0.9093, 0.07184, 0.902, 0.07565, 0.9005, 0.08038, 0.9057, 0.3499, 0.8937, 0.3306, 0.8669, 0.3322, 0.8653, 0.3635, 0.8791, 0.08134, 0.8762, 0.07732, 0.8629, 0.08894, 0.8635, 0.3395, 0.8782, 0.3493, 0.8762, 0.3513, 0.8877, 0.3435, 0.8905, 0.08414, 0.6451, 0.08445, 0.6426, 0.08454, 0.6426, 0.1345, 0.9161, 0.1213, 0.9184, 0.1234, 0.907, 0.1385, 0.9022, 0.3275, 0.7108, 0.3257, 0.7104, 0.3269, 0.7098, 0.3274, 0.7097, 0.2973, 0.9126, 0.2859, 0.9203, 0.2803, 0.8652, 0.3001, 0.8734, 0.08433, 0.6383, 0.08438, 0.6387, 0.08706, 0.6215, 0.08696, 0.6196, 0.365, 0.9149, 0.3645, 0.89, 0.379, 0.8898, 0.379, 0.9258, 0.3497, 0.9251, 0.3702, 0.9227, 0.3678, 0.9432, 0.3447, 0.944, 0.3292, 0.7045, 0.3299, 0.707, 0.3273, 0.7067, 0.3272, 0.7033, 0.1234, 0.907, 0.1189, 0.895, 0.1247, 0.8902, 0.1385, 0.9022, 0.3243, 0.8922, 0.325, 0.9284, 0.3243, 0.9285, 0.3242, 0.8936, 0.3227, 0.8768, 0.323, 0.8767, 0.3233, 0.8766, 0.3231, 0.8771, 0.2705, 0.8317, 0.3428, 0.8086, 0.3227, 0.8768, 0.3229, 0.877, 0.294, 0.9173, 0.3254, 0.9285, 0.3255, 0.9311, 0.2974, 0.9477, 0.06978, 0.877, 0.07425, 0.8884, 0.07014, 0.8942, 0.06675, 0.8938, 0.3395, 0.9212, 0.3339, 0.9398, 0.329, 0.9365, 0.3333, 0.9182, 0.08464, 0.638, 0.08471, 0.6383, 0.08667, 0.6237, 0.08659, 0.6239, 0.3435, 0.9017, 0.3429, 0.8997, 0.3517, 0.8997, 0.3513, 0.9056, 0.3274, 0.7088, 0.3274, 0.7093, 0.327, 0.7093, 0.3263, 0.7089, 0.342, 0.8997, 0.3414, 0.9009, 0.3351, 0.8997, 0.3414, 0.8985, 0.3147, 0.8969, 0.327, 0.9263, 0.3254, 0.9285, 0.294, 0.9173, 0.3081, 0.6762, 0.3148, 0.6685, 0.3272, 0.673, 0.3268, 0.6829, 0.3284, 0.8638, 0.3282, 0.8639, 0.3306, 0.8669, 0.327, 0.8674, 0.08179, 0.6614, 0.08217, 0.6624, 0.08194, 0.6632, 0.08176, 0.6623, 0.08659, 0.6221, 0.08696, 0.6196, 0.08746, 0.6162, 0.08658, 0.6208, 0.08184, 0.6615, 0.08179, 0.6614, 0.08176, 0.6623, 0.0816, 0.6625, 0.08696, 0.6196, 0.08706, 0.6215, 0.08736, 0.6204, 0.08746, 0.6162, 0.08445, 0.6426, 0.08351, 0.6425, 0.08417, 0.6407, 0.08482, 0.6405, 0.379, 0.9258, 0.4033, 0.9227, 0.3463, 0.9583, 0.3433, 0.9484, 0.1059, 0.9225, 0.08883, 0.9215, 0.08896, 0.9191, 0.0958, 0.9156, 0.3513, 0.9118, 0.3695, 0.8996, 0.3702, 0.9227, 0.3497, 0.9251, 0.3273, 0.7067, 0.3248, 0.7074, 0.3252, 0.7046, 0.3272, 0.7033, 0.1278, 0.8539, 0.1408, 0.8479, 0.1454, 0.8554, 0.1343, 0.8577, 0.08409, 0.6456, 0.08373, 0.6488, 0.08347, 0.6472, 0.08414, 0.6451, 0.3209, 0.9331, 0.329, 0.9365, 0.3205, 0.9492, 0.3128, 0.944, 0.08472, 0.6396, 0.08479, 0.6402, 0.08464, 0.638, 0.08529, 0.6366, 0.08479, 0.6402, 0.08454, 0.6426, 0.08445, 0.6426, 0.08529, 0.6366, 0.08464, 0.638, 0.08659, 0.6239, 0.08722, 0.6229, 0.7786, 0.8705, 0.7786, 0.8702, 0.7787, 0.8703, 0.7786, 0.8705, 0.3287, 0.6573, 0.3278, 0.6567, 0.328, 0.6561, 0.3296, 0.6555, 0.3481, 0.8394, 0.3481, 0.9019, 0.3088, 0.9019, 0.3088, 0.8394, 0.08463, 0.6444, 0.08669, 0.6451, 0.08516, 0.6465, 0.08399, 0.6457, 0.08431, 0.6405, 0.08529, 0.6366, 0.08438, 0.6387, 0.3205, 0.9657, 0.3275, 0.9327, 0.3291, 0.9328, 0.3391, 0.966, 0.08479, 0.6402, 0.08482, 0.6405, 0.08464, 0.638, 0.08333, 0.6446, 0.08326, 0.6445, 0.08334, 0.6466, 0.08507, 0.6427, 0.08508, 0.641, 0.08723, 0.6409, 0.08746, 0.643, 0.08346, 0.6461, 0.08332, 0.6469, 0.08174, 0.6461, 0.08302, 0.6454, 0.08436, 0.6391, 0.08442, 0.6383, 0.0861, 0.6391, 0.08479, 0.6396, 0.3274, 0.6561, 0.3274, 0.6565, 0.327, 0.6565, 0.3269, 0.6561, 0.08346, 0.6461, 0.08399, 0.6457, 0.08516, 0.6465, 0.08332, 0.6469, 0.3272, 0.673, 0.3148, 0.6685, 0.3252, 0.6613, 0.3272, 0.6625, 0.08482, 0.6405, 0.08417, 0.6407, 0.08471, 0.6383, 0.08464, 0.638, 0.08431, 0.6405, 0.084, 0.6405, 0.08348, 0.6424, 0.25, 0.6875, 0.125, 0.6875, 0.125, 0.6875, 0.08373, 0.6488, 0.08409, 0.6456, 0.08406, 0.6447, 0.08431, 0.6405, 0.08472, 0.6396, 0.08529, 0.6366, 0.08414, 0.6451, 0.08424, 0.6449, 0.08445, 0.6426, 0.09598, 0.9001, 0.09184, 0.8966, 0.09675, 0.8965, 0.09811, 0.8997, 0.3229, 0.8833, 0.3331, 0.8812, 0.3366, 0.8936, 0.3239, 0.8998, 0.08368, 0.6445, 0.08361, 0.6469, 0.08302, 0.6454, 0.08269, 0.6441, 0.3055, 0.8472, 0.3121, 0.8579, 0.3019, 0.8664, 0.2938, 0.858, 0.08164, 0.6639, 0.08109, 0.6656, 0.08071, 0.669, 0.08166, 0.665, 0.2796, 0.9287, 0.2895, 0.9172, 0.3008, 0.933, 0.2927, 0.942, 0.08417, 0.6407, 0.0831, 0.6408, 0.08377, 0.6396, 0.08471, 0.6383, 0.3121, 0.8579, 0.3218, 0.8503, 0.3282, 0.8625, 0.3213, 0.8666, 0.08426, 0.6426, 0.08435, 0.6407, 0.08508, 0.641, 0.08507, 0.6427, 0.3273, 0.6577, 0.3287, 0.6573, 0.3299, 0.6589, 0.3273, 0.6591, 0.08328, 0.6481, 0.08321, 0.6469, 0.08399, 0.6457, 0.08346, 0.6461, 0.0847, 0.6371, 0.08471, 0.6383, 0.08377, 0.6396, 0.08436, 0.6391, 0.3213, 0.8666, 0.3282, 0.8625, 0.3331, 0.8812, 0.3229, 0.8833, 0.08373, 0.6488, 0.08164, 0.6639, 0.08217, 0.6624, 0.3381, 0.9321, 0.3433, 0.9484, 0.3035, 0.9492, 0.3088, 0.9337, 0.3635, 0.8791, 0.3322, 0.8653, 0.3316, 0.8624, 0.3635, 0.8495, 0.0847, 0.6371, 0.08659, 0.6221, 0.08667, 0.6237, 0.08471, 0.6383, 0.3285, 0.8641, 0.3285, 0.8639, 0.3254, 0.8652, 0.3255, 0.8626, 0.08328, 0.6481, 0.08135, 0.6631, 0.08109, 0.6656, 0.08321, 0.6469, 0.08373, 0.6488, 0.08217, 0.6624, 0.08179, 0.6614, 0.08347, 0.6472, 0.08134, 0.8762, 0.08894, 0.8635, 0.09964, 0.8705, 0.09761, 0.8816, 0.08321, 0.6469, 0.08109, 0.6656, 0.08164, 0.6639, 0.08334, 0.6466, 0.08347, 0.6472, 0.08179, 0.6614, 0.08184, 0.6615, 0.08361, 0.6469, 0.08529, 0.6366, 0.08706, 0.6215, 0.08438, 0.6387, 0.3702, 0.9227, 0.3808, 0.9226, 0.3796, 0.9449, 0.3678, 0.9432, 0.08426, 0.6426, 0.08507, 0.6427, 0.08463, 0.6444, 0.0838, 0.6445, 0.3808, 0.8764, 0.3805, 0.8996, 0.3695, 0.8996, 0.3701, 0.8763, 0.3118, 0.8849, 0.3229, 0.8833, 0.3239, 0.8998, 0.3089, 0.8998, 0.3615, 0.8332, 0.3814, 0.8355, 0.3797, 0.8538, 0.3676, 0.8556, 0.3333, 0.86, 0.3444, 0.8551, 0.3493, 0.8762, 0.3395, 0.8782, 0.7786, 0.9104, 0.779, 0.9103, 0.7789, 0.9105, 0.7787, 0.9105, 0.7789, 0.871, 0.7786, 0.8709, 0.7787, 0.8708, 0.7789, 0.8709, 0.3281, 0.9296, 0.3281, 0.9297, 0.3322, 0.9284, 0.3316, 0.9313, 0.3243, 0.8922, 0.3241, 0.8893, 0.3254, 0.9285, 0.325, 0.9284, 0.3254, 0.8901, 0.3248, 0.932, 0.3252, 0.9296, 0.3247, 0.8865, 0.3883, 0.8428, 0.3227, 0.8768, 0.3428, 0.8086, 0.3339, 0.9398, 0.3279, 0.9527, 0.3205, 0.9492, 0.329, 0.9365, 0.3147, 0.8968, 0.294, 0.8764, 0.3254, 0.8652, 0.327, 0.8674, 0.3635, 0.9146, 0.3635, 0.9442, 0.3316, 0.9313, 0.3322, 0.9284, 0.3209, 0.9331, 0.3128, 0.944, 0.3008, 0.933, 0.3147, 0.9219, 0.7792, 0.8708, 0.7789, 0.871, 0.7789, 0.8709, 0.7791, 0.8707, 0.3285, 0.9298, 0.3285, 0.9296, 0.3255, 0.9311, 0.3254, 0.9285, 0.3391, 0.8277, 0.3635, 0.8495, 0.3316, 0.8624, 0.3291, 0.8609, 0.3148, 0.6973, 0.3252, 0.7046, 0.3248, 0.7074, 0.3172, 0.7106, 0.7491, 0.8701, 0.7619, 0.8482, 0.7792, 0.8702, 0.7789, 0.8702, 0.07984, 0.898, 0.08507, 0.8948, 0.08866, 0.8991, 0.08408, 0.9027, 0.7786, 0.8702, 0.7789, 0.8702, 0.7789, 0.8703, 0.7787, 0.8703, 0.3283, 0.9294, 0.3281, 0.9296, 0.3316, 0.9313, 0.3291, 0.9328, 0.1027, 0.888, 0.1097, 0.8825, 0.1137, 0.8874, 0.1077, 0.8945, 0.3205, 0.828, 0.3275, 0.861, 0.3255, 0.8626, 0.2974, 0.846, 0.3242, 0.8936, 0.3243, 0.9285, 0.3241, 0.9296, 0.3246, 0.8923, 0.3281, 0.9297, 0.3282, 0.9298, 0.3306, 0.9268, 0.3322, 0.9284, 0.08435, 0.6407, 0.08433, 0.6383, 0.08479, 0.6396, 0.08508, 0.641, 0.2639, 0.9513, 0.2927, 0.942, 0.3049, 0.9543, 0.2815, 0.964, 0.3233, 0.8766, 0.3233, 0.8769, 0.3231, 0.8771, 0.7792, 0.9106, 0.7793, 0.9109, 0.7792, 0.9109, 0.7792, 0.9106, 0.08109, 0.6656, 0.08135, 0.6631, 0.08101, 0.6643, 0.08071, 0.669, 0.3273, 0.7067, 0.3273, 0.7082, 0.3263, 0.7089, 0.3248, 0.7074, 0.3797, 0.8538, 0.3808, 0.8764, 0.3701, 0.8763, 0.3676, 0.8556, 0.3227, 0.8768, 0.3231, 0.8771, 0.3229, 0.877, 0.7741, 0.9401, 0.7619, 0.9331, 0.7792, 0.9111, 0.7793, 0.9109, 0.294, 0.8764, 0.2974, 0.846, 0.3255, 0.8626, 0.3254, 0.8652, 0.3252, 0.9296, 0.3248, 0.932, 0.3241, 0.9296, 0.325, 0.9284, 0.7978, 0.9338, 0.7792, 0.9106, 0.779, 0.9103, 0.8066, 0.9126, 0.1418, 0.8725, 0.1401, 0.8653, 0.1454, 0.8554, 0.1512, 0.8619, 0.3281, 0.864, 0.3281, 0.8641, 0.3316, 0.8624, 0.3322, 0.8653, 0.3263, 0.7089, 0.327, 0.7093, 0.3269, 0.7098, 0.3257, 0.7104, 0.3254, 0.8901, 0.3246, 0.8923, 0.3241, 0.9296, 0.08424, 0.6449, 0.08347, 0.6472, 0.08361, 0.6469, 0.08368, 0.6445, 0.08348, 0.6424, 0.08426, 0.6426, 0.0838, 0.6445, 0.08326, 0.6445, 0.3299, 0.707, 0.3383, 0.7087, 0.3296, 0.7103, 0.3287, 0.7086, 0.08269, 0.6441, 0.08302, 0.6454, 0.08174, 0.6461, 0.08051, 0.6444, 0.3088, 0.9337, 0.3035, 0.9492, 0.2859, 0.9203, 0.2973, 0.9126, 0.3676, 0.8556, 0.3701, 0.8763, 0.3493, 0.8762, 0.3444, 0.8551, 0.09184, 0.8966, 0.08932, 0.8917, 0.09025, 0.8897, 0.09303, 0.8919, 0.08667, 0.6237, 0.08659, 0.6221, 0.08658, 0.6208, 0.08667, 0.6228, 0.3284, 0.9299, 0.3285, 0.9298, 0.3254, 0.9285, 0.327, 0.9263, 0.8017, 0.8907, 0.8066, 0.9126, 0.779, 0.9103, 0.7786, 0.9104, 0.0838, 0.6445, 0.08463, 0.6444, 0.08399, 0.6457, 0.08321, 0.6469, 0.0831, 0.6408, 0.08107, 0.64, 0.08271, 0.6386, 0.08377, 0.6396, 0.779, 0.9103, 0.7792, 0.9106, 0.7792, 0.9106, 0.7789, 0.9105, 0.7758, 0.8907, 0.8017, 0.8907, 0.7786, 0.9104, 0.7786, 0.9108, 0.7491, 0.9111, 0.7789, 0.9112, 0.7792, 0.9111, 0.7619, 0.9331, 0.3282, 0.8639, 0.3281, 0.864, 0.3322, 0.8653, 0.3306, 0.8669, 0.8017, 0.8907, 0.7786, 0.8709, 0.7789, 0.871, 0.8066, 0.8688, 0.7742, 0.8412, 0.7792, 0.8705, 0.7792, 0.8702, 0.7619, 0.8482, 0.1247, 0.8902, 0.1263, 0.878, 0.1418, 0.8725, 0.1498, 0.8863, 0.7758, 0.8907, 0.7786, 0.8705, 0.7786, 0.8709, 0.8017, 0.8907, 0.7491, 0.8701, 0.7789, 0.8702, 0.7786, 0.8702, 0.7612, 0.8907, 0.7979, 0.8476, 0.8066, 0.8688, 0.7789, 0.871, 0.7792, 0.8708, 0.7742, 0.8412, 0.7979, 0.8476, 0.7792, 0.8708, 0.7792, 0.8705, 0.3093, 0.7112, 0.3148, 0.6973, 0.3172, 0.7106, 0.3382, 0.7155, 0.3278, 0.7161, 0.3383, 0.7087, 0.3382, 0.6503, 0.3278, 0.6497, 0.3283, 0.6449, 0.3191, 0.7158, 0.3278, 0.7161, 0.3283, 0.7209, 0.379, 0.9258, 0.379, 0.8898, 0.4033, 0.8793, 0.4033, 0.9227, 0.3093, 0.6547, 0.3191, 0.65, 0.3172, 0.6553, 0.3191, 0.7158, 0.3093, 0.7112, 0.3172, 0.7106, 0.3081, 0.6897, 0.3268, 0.6829, 0.3272, 0.6928, 0.3148, 0.6973, 0.3796, 0.9449, 0.3814, 0.9627, 0.362, 0.9652, 0.3678, 0.9432, 0.3391, 0.966, 0.3291, 0.9328, 0.3316, 0.9313, 0.3635, 0.9442, 0.1189, 0.895, 0.1167, 0.8849, 0.1263, 0.878, 0.1247, 0.8902, 0.3499, 0.9, 0.3635, 0.9146, 0.3322, 0.9284, 0.3306, 0.9268, 0.0847, 0.6371, 0.08433, 0.6383, 0.08696, 0.6196, 0.08659, 0.6221, 0.3205, 0.9657, 0.2974, 0.9477, 0.3255, 0.9311, 0.3275, 0.9327, 0.3263, 0.657, 0.3257, 0.6554, 0.3269, 0.6561, 0.327, 0.6565, 0.3272, 0.673, 0.3272, 0.6625, 0.3292, 0.6614, 0.3398, 0.6691, 0.3278, 0.7161, 0.3296, 0.7103, 0.3383, 0.7087, 0.3248, 0.6584, 0.3263, 0.657, 0.3273, 0.6577, 0.3273, 0.6591, 0.3272, 0.6928, 0.3272, 0.7033, 0.3252, 0.7046, 0.3148, 0.6973, 0.08334, 0.6466, 0.08326, 0.6445, 0.0838, 0.6445, 0.08321, 0.6469, 0.3398, 0.6691, 0.3292, 0.6614, 0.3299, 0.6589, 0.3383, 0.6571, 0.3301, 0.8483, 0.3447, 0.8376, 0.3444, 0.8551, 0.3333, 0.86, 0.3093, 0.6547, 0.3148, 0.6685, 0.3081, 0.6762, 0.3475, 0.6873, 0.3398, 0.6968, 0.3272, 0.6928, 0.3268, 0.6829, 0.3475, 0.7091, 0.3382, 0.7155, 0.3383, 0.7087, 0.3475, 0.6568, 0.3398, 0.6691, 0.3383, 0.6571, 0.3191, 0.65, 0.3278, 0.6497, 0.3172, 0.6553, 0.3382, 0.6503, 0.3475, 0.6568, 0.3383, 0.6571, 0.3475, 0.7091, 0.3398, 0.6968, 0.3475, 0.6873, 0.3153, 0.8776, 0.3118, 0.8849, 0.2897, 0.8823, 0.3019, 0.8664, 0.3299, 0.707, 0.3287, 0.7086, 0.3273, 0.7082, 0.3273, 0.7067, 0.3252, 0.6613, 0.3248, 0.6584, 0.3273, 0.6591, 0.3272, 0.6625, 0.3019, 0.8664, 0.2897, 0.8823, 0.2804, 0.8705, 0.2938, 0.858, 0.08217, 0.6624, 0.08164, 0.6639, 0.08166, 0.665, 0.08194, 0.6632, 0.08256, 0.6424, 0.08269, 0.6441, 0.08051, 0.6444, 0.08025, 0.6421, 0.3273, 0.6591, 0.3299, 0.6589, 0.3292, 0.6614, 0.3272, 0.6625, 0.3274, 0.7088, 0.3278, 0.7092, 0.3274, 0.7093, 0.3148, 0.6685, 0.3172, 0.6553, 0.3248, 0.6584, 0.3252, 0.6613, 0.2862, 0.9757, 0.2815, 0.964, 0.3049, 0.9543, 0.3097, 0.9598, 0.3299, 0.6589, 0.3287, 0.6573, 0.3296, 0.6555, 0.3383, 0.6571, 0.3218, 0.8503, 0.3301, 0.8483, 0.3333, 0.86, 0.3282, 0.8625, 0.3287, 0.7086, 0.3296, 0.7103, 0.328, 0.7097, 0.3278, 0.7092, 0.08408, 0.9027, 0.08769, 0.9079, 0.08433, 0.9115, 0.08038, 0.9057, 0.08438, 0.6387, 0.08433, 0.6383, 0.08435, 0.6407, 0.084, 0.6405, 0.3274, 0.6561, 0.328, 0.6561, 0.3278, 0.6567, 0.3274, 0.6565, 0.3274, 0.7097, 0.3269, 0.7098, 0.327, 0.7093, 0.3274, 0.7093, 0.3275, 0.655, 0.328, 0.6561, 0.3274, 0.6561, 0.3275, 0.655, 0.3274, 0.6561, 0.3269, 0.6561, 0.3257, 0.6554, 0.08445, 0.6426, 0.08424, 0.6449, 0.08368, 0.6445, 0.08351, 0.6425, 0.1168, 0.8421, 0.1057, 0.8658, 0.0926, 0.8483, 0.09532, 0.8374, 0.3275, 0.7108, 0.328, 0.7097, 0.3296, 0.7103, 0.3274, 0.6571, 0.3278, 0.6567, 0.3287, 0.6573, 0.3435, 0.9088, 0.3395, 0.9212, 0.3333, 0.9182, 0.3366, 0.9058, 0.3274, 0.6571, 0.3263, 0.657, 0.327, 0.6565, 0.3274, 0.6565, 0.3273, 0.7082, 0.3287, 0.7086, 0.3274, 0.7088, 0.3381, 0.9321, 0.365, 0.9149, 0.379, 0.9258, 0.3433, 0.9484, 0.3273, 0.6577, 0.3263, 0.657, 0.3274, 0.6571, 0.3248, 0.7074, 0.3263, 0.7089, 0.3257, 0.7104, 0.3172, 0.7106, 0.3278, 0.6497, 0.3296, 0.6555, 0.3275, 0.655, 0.7758, 0.8907, 0.7786, 0.9108, 0.7786, 0.9112, 0.7612, 0.8907, 0.3278, 0.7161, 0.3172, 0.7106, 0.3257, 0.7104, 0.3275, 0.7108, 0.3473, 0.8385, 0.3049, 0.8297, 0.3654, 0.8318, 0.3035, 0.9492, 0.2829, 0.959, 0.2619, 0.9254, 0.2859, 0.9203, 0.3473, 0.8385, 0.3654, 0.8318, 0.4033, 0.8793, 0.379, 0.8898, 0.2803, 0.8652, 0.2859, 0.9203, 0.2619, 0.9254, 0.2635, 0.8719, 0.3035, 0.9492, 0.3433, 0.9484, 0.3463, 0.9583, 0.2829, 0.959, 0.2803, 0.8652, 0.3049, 0.8297, 0.3099, 0.8422, 0.1553, 0.9055, 0.1247, 0.8902, 0.1498, 0.8863, 0.09964, 0.8705, 0.1059, 0.8774, 0.09761, 0.8816, 0.1077, 0.8945, 0.1137, 0.8874, 0.1189, 0.895, 0.07425, 0.8884, 0.08014, 0.8867, 0.08084, 0.8896, 0.07601, 0.8918, 0.0958, 0.9156, 0.08896, 0.9191, 0.08965, 0.9161, 0.09294, 0.9131, 0.0627, 0.9198, 0.05724, 0.9028, 0.0664, 0.903, 0.07111, 0.9131, 0.2639, 0.9513, 0.2796, 0.9287, 0.2927, 0.942, 0.07184, 0.902, 0.07014, 0.8942, 0.07243, 0.8943, 0.07565, 0.9005, 0.2938, 0.858, 0.2804, 0.8705, 0.266, 0.8474, 0.08896, 0.9191, 0.08205, 0.9148, 0.08433, 0.9115, 0.08965, 0.9161, 0.3351, 0.8997, 0.3366, 0.8936, 0.3414, 0.8985, 0.3435, 0.8905, 0.3513, 0.8877, 0.3513, 0.8938, 0.323, 0.9164, 0.3209, 0.9331, 0.3147, 0.9219, 0.3153, 0.8776, 0.3213, 0.8666, 0.3229, 0.8833, 0.3435, 0.9088, 0.3435, 0.9017, 0.3513, 0.9056, 0.155, 0.9161, 0.1493, 0.9161, 0.1385, 0.9022, 0.1093, 0.9115, 0.1213, 0.9184, 0.1059, 0.9225, 0.103, 0.9113, 0.3435, 0.9017, 0.3435, 0.9088, 0.3366, 0.9058, 0.3414, 0.9009, 0.07014, 0.8942, 0.07425, 0.8884, 0.07601, 0.8918, 0.07243, 0.8943, 0.08894, 0.8635, 0.07732, 0.8629, 0.08258, 0.8507, 0.09811, 0.8917, 0.102, 0.8979, 0.1001, 0.8986, 0.09655, 0.8929, 0.103, 0.9113, 0.0988, 0.9103, 0.1001, 0.9051, 0.1011, 0.9053, 0.08205, 0.9148, 0.0758, 0.9093, 0.08038, 0.9057, 0.08433, 0.9115, 0.07732, 0.8629, 0.08134, 0.8762, 0.08005, 0.8824, 0.06978, 0.877, 0.3254, 0.8901, 0.3241, 0.9296, 0.3248, 0.932, 0.3883, 0.8428, 0.3883, 0.9175, 0.3233, 0.8766, 0.323, 0.8767, 0.08706, 0.6215, 0.08722, 0.6229, 0.08718, 0.6222, 0.08736, 0.6204, 0.08135, 0.6631, 0.08184, 0.6615, 0.0816, 0.6625, 0.08101, 0.6643, 0.08722, 0.6229, 0.08659, 0.6239, 0.0868, 0.623, 0.08718, 0.6222, 0.08659, 0.6239, 0.08667, 0.6237, 0.08667, 0.6228, 0.0868, 0.623, 0.08479, 0.6402, 0.08445, 0.6426, 0.08482, 0.6405, 0.08333, 0.6446, 0.08348, 0.6424, 0.08326, 0.6445, 0.08431, 0.6405, 0.08438, 0.6387, 0.084, 0.6405, 0.08414, 0.6451, 0.08347, 0.6472, 0.08424, 0.6449, 0.08373, 0.6488, 0.08334, 0.6466, 0.08164, 0.6639, 0.08529, 0.6366, 0.08722, 0.6229, 0.08706, 0.6215, 0.2652, 0.9197, 0.3231, 0.8771, 0.3233, 0.8769, 0.329, 0.9541, 0.3252, 0.9296, 0.325, 0.9284, 0.3254, 0.9285, 0.329, 0.9541, 0.3233, 0.8769, 0.3233, 0.8766, 0.3883, 0.9175, 0.2652, 0.9197, 0.2705, 0.8317, 0.3229, 0.877, 0.3231, 0.8771, 0.3093, 0.7112, 0.3081, 0.6897, 0.3148, 0.6973, 0.3382, 0.7155, 0.3283, 0.7209, 0.3278, 0.7161, 0.3382, 0.6503, 0.3383, 0.6571, 0.3278, 0.6497, 0.3191, 0.7158, 0.3172, 0.7106, 0.3278, 0.7161, 0.3278, 0.7161, 0.3275, 0.7108, 0.3296, 0.7103, 0.3273, 0.7082, 0.3274, 0.7088, 0.3263, 0.7089, 0.3093, 0.6547, 0.3172, 0.6553, 0.3148, 0.6685, 0.3475, 0.6568, 0.3475, 0.6785, 0.3398, 0.6691, 0.3191, 0.65, 0.3283, 0.6449, 0.3278, 0.6497, 0.3475, 0.7091, 0.3383, 0.7087, 0.3398, 0.6968, 0.3274, 0.7088, 0.3287, 0.7086, 0.3278, 0.7092, 0.3275, 0.655, 0.3296, 0.6555, 0.328, 0.6561, 0.3275, 0.7108, 0.3274, 0.7097, 0.328, 0.7097, 0.3274, 0.6571, 0.3274, 0.6565, 0.3278, 0.6567, 0.3273, 0.6577, 0.3274, 0.6571, 0.3287, 0.6573, 0.3278, 0.6497, 0.3383, 0.6571, 0.3296, 0.6555, 0.3473, 0.8385, 0.3099, 0.8422, 0.3049, 0.8297, 0.2803, 0.8652, 0.2635, 0.8719, 0.3049, 0.8297, 0.08507, 0.6427, 0.08746, 0.643, 0.08669, 0.6451, 0.08463, 0.6444, 0.07565, 0.9005, 0.07984, 0.898, 0.08408, 0.9027, 0.08038, 0.9057, 0.3333, 0.9182, 0.329, 0.9365, 0.3209, 0.9331, 0.323, 0.9164, 0.08769, 0.9079, 0.09294, 0.9131, 0.08965, 0.9161, 0.08433, 0.9115, 0.09205, 0.9036, 0.09613, 0.9089, 0.09294, 0.9131, 0.08769, 0.9079, 0.3248, 0.6584, 0.3172, 0.6553, 0.3257, 0.6554, 0.3263, 0.657, 0.08866, 0.8991, 0.09205, 0.9036, 0.08769, 0.9079, 0.08408, 0.9027, 0.1027, 0.888, 0.1077, 0.8945, 0.102, 0.8979, 0.09811, 0.8917, 0.07981, 0.9199, 0.07111, 0.9131, 0.0758, 0.9093, 0.08205, 0.9148, 0.08005, 0.8824, 0.08134, 0.8762, 0.08642, 0.8849, 0.08552, 0.8857, 0.102, 0.8979, 0.1093, 0.9115, 0.102, 0.9046, 0.1001, 0.8986, 0.08328, 0.6481, 0.08361, 0.6469, 0.08184, 0.6615, 0.08135, 0.6631, 0.08883, 0.9215, 0.07981, 0.9199, 0.08205, 0.9148, 0.08896, 0.9191, 0.0664, 0.903, 0.06675, 0.8938, 0.07014, 0.8942, 0.07184, 0.902, 0.3278, 0.6497, 0.3275, 0.655, 0.3257, 0.6554, 0.3172, 0.6553, 0.06978, 0.877, 0.08005, 0.8824, 0.08014, 0.8867, 0.07425, 0.8884, 0.07111, 0.9131, 0.0664, 0.903, 0.07184, 0.902, 0.0758, 0.9093, 0.103, 0.9113, 0.1059, 0.9225, 0.0958, 0.9156, 0.0988, 0.9103, 0.08866, 0.8991, 0.08507, 0.8948, 0.08932, 0.8917, 0.09184, 0.8966, 0.09301, 0.8863, 0.09811, 0.8917, 0.09655, 0.8929, 0.09186, 0.888, 0.09811, 0.8997, 0.1001, 0.8986, 0.09999, 0.9026, 0.09025, 0.8897, 0.09186, 0.888, 0.09303, 0.8919, 0.09186, 0.888, 0.09025, 0.8897, 0.08787, 0.8875, 0.1001, 0.8986, 0.09811, 0.8997, 0.09675, 0.8965, 0.3241, 0.8893, 0.3247, 0.8865, 0.3252, 0.9296, 0.3254, 0.9285, 0.09025, 0.8897, 0.08932, 0.8917, 0.08787, 0.8875, 0.09598, 0.9001, 0.09811, 0.8997, 0.09999, 0.9026, 0.08084, 0.8896, 0.08014, 0.8867, 0.08551, 0.8866, 0.08506, 0.888, 0.08507, 0.8948, 0.08084, 0.8896, 0.08506, 0.888, 0.08932, 0.8917, 0.0988, 0.9103, 0.09613, 0.9089, 0.09873, 0.9052, 0.1001, 0.9051, 0.09613, 0.9089, 0.09205, 0.9036, 0.09598, 0.9001, 0.09873, 0.9052, 0.09655, 0.8929, 0.1001, 0.8986, 0.09675, 0.8965, 0.08932, 0.8917, 0.08506, 0.888, 0.08787, 0.8875, 0.08551, 0.8866, 0.08552, 0.8857, 0.08642, 0.8849, 0.08787, 0.8875, 0.08506, 0.888, 0.08551, 0.8866, 0.08787, 0.8875, 0.08642, 0.8849, 0.09186, 0.888, 0.08787, 0.8875, 0.1001, 0.9051, 0.09873, 0.9052, 0.09999, 0.9026, 0.09655, 0.8929, 0.0949, 0.8942, 0.09303, 0.8919, 0.0949, 0.8942, 0.09184, 0.8966, 0.09303, 0.8919, 0.09186, 0.888, 0.09655, 0.8929, 0.09303, 0.8919, 0.0949, 0.8942, 0.09655, 0.8929, 0.09675, 0.8965, 0.09184, 0.8966, 0.0949, 0.8942, 0.09675, 0.8965, 0.1001, 0.8986, 0.102, 0.9046, 0.09999, 0.9026, 0.102, 0.9046, 0.1011, 0.9053, 0.1001, 0.9051, 0.09999, 0.9026, 0.09873, 0.9052, 0.09598, 0.9001, 0.09999, 0.9026, 0.05724, 0.9028, 0.06301, 0.8875, 0.06675, 0.8938, 0.0664, 0.903, 0.09422, 0.9266, 0.07798, 0.9289, 0.07981, 0.9199, 0.08883, 0.9215, 0.06301, 0.8875, 0.06978, 0.877, 0.06675, 0.8938, 0.08014, 0.8867, 0.08005, 0.8824, 0.08552, 0.8857, 0.08551, 0.8866, 0.07798, 0.9289, 0.0627, 0.9198, 0.07111, 0.9131, 0.07981, 0.9199, 0.1093, 0.9115, 0.103, 0.9113, 0.1011, 0.9053, 0.102, 0.9046, 0.09532, 0.8374, 0.0926, 0.8483, 0.08258, 0.8507, 0.08246, 0.8372, 0.08351, 0.6425, 0.08256, 0.6424, 0.0831, 0.6408, 0.08417, 0.6407, 0.1418, 0.8725, 0.1512, 0.8619, 0.147, 0.8703, 0.1553, 0.881, 0.1418, 0.8725, 0.147, 0.8703, 0.1512, 0.8619, 0.1553, 0.881, 0.147, 0.8703, 0.1408, 0.8479, 0.1278, 0.8539, 0.1315, 0.8495, 0.1346, 0.8634, 0.1454, 0.8554, 0.1401, 0.8653, 0.1418, 0.8725, 0.1346, 0.8634, 0.1401, 0.8653, 0.1346, 0.8634, 0.1278, 0.8539, 0.1343, 0.8577, 0.1454, 0.8554, 0.1346, 0.8634, 0.1343, 0.8577, 0.1129, 0.88, 0.1227, 0.8724, 0.1263, 0.878, 0.1167, 0.8849, 0.7792, 0.9111, 0.7789, 0.9112, 0.7789, 0.9111, 0.7791, 0.911, 0.3281, 0.8641, 0.3283, 0.8643, 0.3291, 0.8609, 0.3316, 0.8624, 0.7786, 0.8709, 0.7786, 0.8705, 0.7786, 0.8705, 0.7787, 0.8708, 0.3283, 0.8643, 0.3284, 0.8643, 0.3275, 0.861, 0.3291, 0.8609, 0.7793, 0.9109, 0.7792, 0.9111, 0.7791, 0.911, 0.7792, 0.9109, 0.3282, 0.9298, 0.3284, 0.9299, 0.327, 0.9263, 0.3306, 0.9268, 0.7792, 0.8702, 0.7792, 0.8705, 0.7791, 0.8705, 0.7791, 0.8703, 0.7786, 0.9112, 0.7786, 0.9108, 0.7787, 0.9108, 0.7787, 0.911, 0.3285, 0.9296, 0.3284, 0.9294, 0.3275, 0.9327, 0.3255, 0.9311, 0.7792, 0.8705, 0.7792, 0.8708, 0.7791, 0.8707, 0.7791, 0.8705, 0.3284, 0.8643, 0.3285, 0.8641, 0.3255, 0.8626, 0.3275, 0.861, 0.7786, 0.9108, 0.7786, 0.9104, 0.7787, 0.9105, 0.7787, 0.9108, 0.3284, 0.9294, 0.3283, 0.9294, 0.3291, 0.9328, 0.3275, 0.9327, 0.7789, 0.8702, 0.7792, 0.8702, 0.7791, 0.8703, 0.7789, 0.8703, 0.3285, 0.8639, 0.3284, 0.8638, 0.327, 0.8674, 0.3254, 0.8652, 0.7789, 0.9112, 0.7786, 0.9112, 0.7787, 0.911, 0.7789, 0.9111])
me_cube.materials.append(mat_texture)
me_cube.use_remesh_preserve_volume = False
me_cube.use_remesh_preserve_attributes = False
me_cube.use_mirror_y = True
me_cube.use_mirror_vertex_groups = False
me_cube.use_mirror_topology = True
me_cube.update()
me_cube_002 = bpy.data.meshes.new('Cube.002')
me_cube_002.from_pydata([(-0.3645, 8.102, 0.04414), (-0.3645, 8.102, 0.3719), (-0.2513, 9.99, 0.04414), (-0.2513, 9.99, 0.3719), (1.109, 7.908, 0.04414), (1.109, 7.908, 0.3719), (0.9292, 9.99, 0.04414), (0.9292, 9.99, 0.3719), (0.339, 10.51, 0.04414), (0.3517, 10.51, 0.3916), (0.339, 7.802, 0.04414), (0.339, 7.802, 0.3719), (-0.4308, 8.732, 0.04414), (-0.4308, 8.732, 0.3719), (1.039, 8.56, 0.04414), (1.039, 8.56, 0.3719), (0.3263, 8.91, 0.4896), (0.339, 8.906, 0.04414), (1.603, 8.655, 0.3318), (1.603, 8.179, 0.3318), (1.603, 8.179, 0.08419), (1.603, 8.655, 0.08419), (-0.3645, -8.102, 0.04414), (-0.3645, -8.102, 0.3719), (-0.2513, -9.99, 0.04414), (-0.2513, -9.99, 0.3719), (1.109, -7.908, 0.04414), (1.109, -7.908, 0.3719), (0.9292, -9.99, 0.04414), (0.9292, -9.99, 0.3719), (0.339, -10.51, 0.04414), (0.3517, -10.51, 0.3916), (0.339, -7.802, 0.04414), (0.339, -7.802, 0.3719), (-0.4308, -8.732, 0.04414), (-0.4308, -8.732, 0.3719), (1.039, -8.56, 0.04414), (1.039, -8.56, 0.3719), (0.3263, -8.91, 0.4896), (0.339, -8.906, 0.04414), (1.603, -8.655, 0.3318), (1.603, -8.179, 0.3318), (1.603, -8.179, 0.08419), (1.603, -8.655, 0.08419)], [], [(12, 13, 3, 2), (8, 9, 7, 6), (15, 5, 19, 18), (10, 11, 1, 0), (17, 14, 4, 10), (16, 13, 1, 11), (15, 16, 11, 5), (12, 17, 10, 0), (4, 5, 11, 10), (2, 3, 9, 8), (2, 8, 17, 12), (7, 9, 16, 15), (9, 3, 13, 16), (8, 6, 14, 17), (6, 7, 15, 14), (0, 1, 13, 12), (21, 18, 19, 20), (14, 15, 18, 21), (4, 14, 21, 20), (5, 4, 20, 19), (34, 24, 25, 35), (30, 28, 29, 31), (37, 40, 41, 27), (32, 22, 23, 33), (39, 32, 26, 36), (38, 33, 23, 35), (37, 27, 33, 38), (34, 22, 32, 39), (26, 32, 33, 27), (24, 30, 31, 25), (24, 34, 39, 30), (29, 37, 38, 31), (31, 38, 35, 25), (30, 39, 36, 28), (28, 36, 37, 29), (22, 34, 35, 23), (43, 42, 41, 40), (36, 43, 40, 37), (26, 42, 43, 36), (27, 41, 42, 26)])
_uv = me_cube_002.uv_layers.new(name='UVMap')
_uv.uv.foreach_set('vector', [0.375, 0.08348, 0.625, 0.08348, 0.625, 0.25, 0.375, 0.25, 0.375, 0.375, 0.625, 0.375, 0.625, 0.5, 0.375, 0.5, 0.625, 0.6665, 0.625, 0.75, 0.625, 0.75, 0.625, 0.6665, 0.375, 0.875, 0.625, 0.875, 0.625, 1.0, 0.375, 1.0, 0.25, 0.6665, 0.375, 0.6665, 0.375, 0.75, 0.25, 0.75, 0.75, 0.6665, 0.875, 0.6665, 0.875, 0.75, 0.75, 0.75, 0.625, 0.6665, 0.75, 0.6665, 0.75, 0.75, 0.625, 0.75, 0.125, 0.6665, 0.25, 0.6665, 0.25, 0.75, 0.125, 0.75, 0.375, 0.75, 0.625, 0.75, 0.625, 0.875, 0.375, 0.875, 0.375, 0.25, 0.625, 0.25, 0.625, 0.375, 0.375, 0.375, 0.125, 0.5, 0.25, 0.5, 0.25, 0.6665, 0.125, 0.6665, 0.625, 0.5, 0.75, 0.5, 0.75, 0.6665, 0.625, 0.6665, 0.75, 0.5, 0.875, 0.5, 0.875, 0.6665, 0.75, 0.6665, 0.25, 0.5, 0.375, 0.5, 0.375, 0.6665, 0.25, 0.6665, 0.375, 0.5, 0.625, 0.5, 0.625, 0.6665, 0.375, 0.6665, 0.375, 0.0, 0.625, 0.0, 0.625, 0.08348, 0.375, 0.08348, 0.375, 0.6665, 0.625, 0.6665, 0.625, 0.75, 0.375, 0.75, 0.375, 0.6665, 0.625, 0.6665, 0.625, 0.6665, 0.375, 0.6665, 0.375, 0.75, 0.375, 0.6665, 0.375, 0.6665, 0.375, 0.75, 0.625, 0.75, 0.375, 0.75, 0.375, 0.75, 0.625, 0.75, 0.375, 0.08348, 0.375, 0.25, 0.625, 0.25, 0.625, 0.08348, 0.375, 0.375, 0.375, 0.5, 0.625, 0.5, 0.625, 0.375, 0.625, 0.6665, 0.625, 0.6665, 0.625, 0.75, 0.625, 0.75, 0.375, 0.875, 0.375, 1.0, 0.625, 1.0, 0.625, 0.875, 0.25, 0.6665, 0.25, 0.75, 0.375, 0.75, 0.375, 0.6665, 0.75, 0.6665, 0.75, 0.75, 0.875, 0.75, 0.875, 0.6665, 0.625, 0.6665, 0.625, 0.75, 0.75, 0.75, 0.75, 0.6665, 0.125, 0.6665, 0.125, 0.75, 0.25, 0.75, 0.25, 0.6665, 0.375, 0.75, 0.375, 0.875, 0.625, 0.875, 0.625, 0.75, 0.375, 0.25, 0.375, 0.375, 0.625, 0.375, 0.625, 0.25, 0.125, 0.5, 0.125, 0.6665, 0.25, 0.6665, 0.25, 0.5, 0.625, 0.5, 0.625, 0.6665, 0.75, 0.6665, 0.75, 0.5, 0.75, 0.5, 0.75, 0.6665, 0.875, 0.6665, 0.875, 0.5, 0.25, 0.5, 0.25, 0.6665, 0.375, 0.6665, 0.375, 0.5, 0.375, 0.5, 0.375, 0.6665, 0.625, 0.6665, 0.625, 0.5, 0.375, 0.0, 0.375, 0.08348, 0.625, 0.08348, 0.625, 0.0, 0.375, 0.6665, 0.375, 0.75, 0.625, 0.75, 0.625, 0.6665, 0.375, 0.6665, 0.375, 0.6665, 0.625, 0.6665, 0.625, 0.6665, 0.375, 0.75, 0.375, 0.75, 0.375, 0.6665, 0.375, 0.6665, 0.625, 0.75, 0.625, 0.75, 0.375, 0.75, 0.375, 0.75])
me_cube_002.materials.append(mat_skin)
me_cube_002.use_remesh_fix_poles = True
me_cube_002.use_remesh_preserve_attributes = False
me_cube_002.use_mirror_vertex_groups = False
me_cube_002.update()
me_plane = bpy.data.meshes.new('Plane')
me_plane.from_pydata([(0.7464, -0.3635, -0.2437), (0.938, -0.3635, -0.2437), (0.7464, -0.2039, -0.2437), (0.938, -0.2039, -0.2437), (0.707, -0.2845, -0.2437), (0.9774, -0.2845, -0.2437), (0.8422, -0.3984, -0.2437), (0.8422, -0.169, -0.2437), (0.8422, -0.2845, -0.2437)], [], [(8, 5, 3, 7), (6, 1, 5, 8), (0, 6, 8, 4), (4, 8, 7, 2)])
_uv = me_plane.uv_layers.new(name='UVMap')
_uv.uv.foreach_set('vector', [0.3314, 0.6612, 0.3185, 0.6965, 0.3013, 0.6786, 0.3013, 0.6503, 0.361, 0.672, 0.3429, 0.6937, 0.3185, 0.6965, 0.3314, 0.6612, 0.361, 0.6437, 0.361, 0.672, 0.3314, 0.6612, 0.3442, 0.626, 0.3442, 0.626, 0.3314, 0.6612, 0.3013, 0.6503, 0.3194, 0.6286])
me_plane.materials.append(mat_texture)
me_plane.use_remesh_fix_poles = True
me_plane.use_remesh_preserve_attributes = False
me_plane.use_mirror_vertex_groups = False
me_plane.update()
me_plane_001 = bpy.data.meshes.new('Plane.001')
me_plane_001.from_pydata([(0.8043, -0.3894, -0.2437), (0.88, -0.3894, -0.2437), (0.8043, -0.178, -0.2437), (0.88, -0.178, -0.2437), (0.7888, -0.2848, -0.2437), (0.8956, -0.2848, -0.2437), (0.8422, -0.4355, -0.2437), (0.8422, -0.1318, -0.2437), (0.8422, -0.2848, -0.2437)], [], [(8, 5, 3, 7), (6, 1, 5, 8), (0, 6, 8, 4), (4, 8, 7, 2)])
_uv = me_plane_001.uv_layers.new(name='UVMap')
_uv.uv.foreach_set('vector', [0.3247, 0.6584, 0.3113, 0.6564, 0.3191, 0.6302, 0.3303, 0.6201, 0.3192, 0.6962, 0.3114, 0.6832, 0.3113, 0.6564, 0.3247, 0.6584, 0.3304, 0.686, 0.3192, 0.6962, 0.3247, 0.6584, 0.3381, 0.6603, 0.3381, 0.6603, 0.3247, 0.6584, 0.3303, 0.6201, 0.3381, 0.633])
me_plane_001.materials.append(mat_material_004)
me_plane_001.use_remesh_fix_poles = True
me_plane_001.use_remesh_preserve_attributes = False
me_plane_001.use_mirror_vertex_groups = False
me_plane_001.update()
me_plane_002 = bpy.data.meshes.new('Plane.002')
me_plane_002.from_pydata([(-0.03786, -0.1057, 0.0), (0.03786, -0.1057, 0.0), (-0.03786, 0.1057, 0.0), (0.03786, 0.1057, 0.0), (-0.05341, -0.001095, 0.0), (0.05341, -0.001095, 0.0), (-5.96e-08, -0.1519, 0.0), (-5.96e-08, 0.1519, 0.0), (-5.96e-08, -0.001095, 0.0)], [], [(8, 5, 3, 7), (6, 1, 5, 8), (0, 6, 8, 4), (4, 8, 7, 2)])
_uv = me_plane_002.uv_layers.new(name='UVMap')
_uv.uv.foreach_set('vector', [0.3619, 0.6669, 0.3897, 0.6709, 0.3735, 0.7253, 0.3503, 0.7465, 0.3733, 0.5883, 0.3896, 0.6152, 0.3897, 0.6709, 0.3619, 0.6669, 0.3501, 0.6095, 0.3733, 0.5883, 0.3619, 0.6669, 0.3341, 0.6628, 0.3341, 0.6628, 0.3619, 0.6669, 0.3503, 0.7465, 0.3341, 0.7196])
me_plane_002.materials.append(mat_texture)
me_plane_002.use_remesh_fix_poles = True
me_plane_002.use_remesh_preserve_attributes = False
me_plane_002.use_mirror_vertex_groups = False
me_plane_002.update()
me_cube_003 = bpy.data.meshes.new('Cube.003')
me_cube_003.from_pydata([(-0.1339, 0.9835, -0.4672), (-0.1339, 0.9835, 0.072), (-0.1339, 1.243, -0.4672), (-0.1339, 1.368, 0.072), (0.1471, 0.9835, -0.4672), (0.1471, 0.9835, 0.072), (0.006617, 1.084, -0.5428), (0.006617, 1.143, 0.1477), (-0.2347, 1.143, -0.1976), (-0.1339, -0.9835, -0.4672), (-0.1339, -0.9835, 0.072), (-0.1339, -1.243, -0.4672), (-0.1339, -1.368, 0.072), (0.1471, -0.9835, -0.4672), (0.1471, -0.9835, 0.072), (0.006617, -1.084, -0.5428), (0.006617, -1.143, 0.1477), (-0.2347, -1.143, -0.1976)], [], [(1, 3, 8), (2, 3, 7, 6), (6, 7, 5, 4), (4, 5, 1, 0), (6, 0, 2), (1, 7, 3), (6, 4, 0), (2, 0, 8), (3, 2, 8), (0, 1, 8), (1, 5, 7), (10, 17, 12), (11, 15, 16, 12), (15, 13, 14, 16), (13, 9, 10, 14), (15, 11, 9), (10, 12, 16), (15, 9, 13), (11, 17, 9), (12, 17, 11), (9, 17, 10), (10, 16, 14)])
_uv = me_cube_003.uv_layers.new(name='UVMap')
_uv.uv.foreach_set('vector', [0.4013, 0.929, 0.4013, 0.88, 0.4013, 0.9045, 0.3032, 0.88, 0.3523, 0.88, 0.3523, 0.9045, 0.3032, 0.9045, 0.3032, 0.9045, 0.3523, 0.9045, 0.3523, 0.929, 0.3032, 0.929, 0.3032, 0.929, 0.3523, 0.929, 0.3523, 0.9781, 0.3032, 0.9781, 0.3032, 0.9045, 0.2542, 0.929, 0.3032, 0.88, 0.4013, 0.929, 0.3768, 0.9045, 0.4013, 0.88, 0.3032, 0.9045, 0.3032, 0.929, 0.2542, 0.929, 0.2542, 0.88, 0.2542, 0.929, 0.2542, 0.9045, 0.3523, 0.831, 0.3032, 0.831, 0.3277, 0.8064, 0.3032, 0.9781, 0.3523, 0.9781, 0.3277, 0.9781, 0.4013, 0.929, 0.3523, 0.929, 0.3768, 0.9045, 0.4013, 0.929, 0.4013, 0.9045, 0.4013, 0.88, 0.3032, 0.88, 0.3032, 0.9045, 0.3523, 0.9045, 0.3523, 0.88, 0.3032, 0.9045, 0.3032, 0.929, 0.3523, 0.929, 0.3523, 0.9045, 0.3032, 0.929, 0.3032, 0.9781, 0.3523, 0.9781, 0.3523, 0.929, 0.3032, 0.9045, 0.3032, 0.88, 0.2542, 0.929, 0.4013, 0.929, 0.4013, 0.88, 0.3768, 0.9045, 0.3032, 0.9045, 0.2542, 0.929, 0.3032, 0.929, 0.2542, 0.88, 0.2542, 0.9045, 0.2542, 0.929, 0.3523, 0.831, 0.3277, 0.8064, 0.3032, 0.831, 0.3032, 0.9781, 0.3277, 0.9781, 0.3523, 0.9781, 0.4013, 0.929, 0.3768, 0.9045, 0.3523, 0.929])
me_cube_003.materials.append(mat_texture_001)
me_cube_003.use_remesh_preserve_volume = False
me_cube_003.use_remesh_preserve_attributes = False
me_cube_003.use_mirror_y = True
me_cube_003.use_mirror_vertex_groups = False
me_cube_003.use_mirror_topology = True
me_cube_003.update()

# ---- objects
ob_cube = bpy.data.objects.new('Cube', me_cube)
ob_hands = bpy.data.objects.new('hands', me_cube_002)
ob_plane = bpy.data.objects.new('Plane', me_plane)
ob_plane_001 = bpy.data.objects.new('Plane.001', me_plane_001)
ob_plane_002 = bpy.data.objects.new('Plane.002', me_plane_002)
ob_cube_002 = bpy.data.objects.new('Cube.002', me_cube_003)

# ---- transforms, parenting, visibility, modifiers, constraints
ob_cube.location = (0.639, 0.4856, 5.492)
ob_cube.rotation_euler = (0.0, -0.0, -1.571)
ob_cube.scale = (0.7031, 0.6187, 0.7031)
ob_cube.lock_rotations_4d = False
ob_cube.empty_display_type = 'ARROWS'
ob_cube.lineart.crease_threshold = 0.0
ob_cube.use_mesh_mirror_y = True
_vg = ob_cube.vertex_groups.new(name='head')
_vg = ob_cube.vertex_groups.new(name='torso')
_vg = ob_cube.vertex_groups.new(name='pants')
ob_hands.location = (0.639, 0.6348, 4.022)
ob_hands.rotation_euler = (0.0, -0.0, -1.571)
ob_hands.scale = (0.3514, 0.3514, 0.3514)
ob_hands.lineart.crease_threshold = 0.0
ob_plane.location = (0.639, -0.4844, 6.202)
ob_plane.rotation_euler = (1.571, 1.571, 0.0)
ob_plane.lineart.crease_threshold = 0.0
_m = ob_plane.modifiers.new('Mirror', 'MIRROR')
_m.use_axis = (False, True, False)
ob_plane_001.location = (0.639, -0.639, 6.473)
ob_plane_001.rotation_euler = (1.571, 1.571, 0.0)
ob_plane_001.lineart.crease_threshold = 0.0
_m = ob_plane_001.modifiers.new('Mirror', 'MIRROR')
_m.use_axis = (False, True, False)
ob_plane_002.location = (0.639, -0.2634, 4.869)
ob_plane_002.rotation_euler = (1.571, 1.571, 0.0)
ob_plane_002.scale = (0.16, 1.142, 1.0)
ob_plane_002.lineart.crease_threshold = 0.0
ob_cube_002.location = (0.6348, 0.4044, 5.393)
ob_cube_002.rotation_euler = (0.0, -0.0, -1.571)
ob_cube_002.scale = (0.6655, 0.5856, 0.6655)
ob_cube_002.lock_rotations_4d = False
ob_cube_002.empty_display_type = 'ARROWS'
ob_cube_002.lineart.crease_threshold = 0.0
ob_cube_002.use_mesh_mirror_y = True
_vg = ob_cube_002.vertex_groups.new(name='head')
_vg = ob_cube_002.vertex_groups.new(name='torso')
_vg = ob_cube_002.vertex_groups.new(name='pants')

# ---- collection membership
col_collection.objects.link(ob_cube)
col_collection.objects.link(ob_hands)
col_collection.objects.link(ob_plane)
col_collection.objects.link(ob_plane_001)
col_collection.objects.link(ob_plane_002)
col_collection.objects.link(ob_cube_002)

# ---- scene / render settings (as saved in the file)
scene.frame_start = 1; scene.frame_end = 250; scene.frame_set(1)
scene.render.engine = 'BLENDER_EEVEE_NEXT'
scene.cycles.use_denoising = False
scene.cycles.samples = 128
scene.cycles.sampling_pattern = 'TABULATED_SOBOL'
scene.cycles.use_adaptive_sampling = False
scene.cycles.use_light_tree = False
scene.view_settings.view_transform = 'Standard'
bpy.context.view_layer.update()

# ---- added for rendering (the .blend has no active camera and no usable light): camera, sun
cam_auto = bpy.data.cameras.new('AutoCamera')
cam_auto.lens = 50.0
cam_auto.sensor_width = 36.0
cam_auto.clip_end = 1000.0
ob_auto_camera = bpy.data.objects.new('AutoCamera', cam_auto)
scene.collection.objects.link(ob_auto_camera)
ob_auto_camera.location = (10.0579, -11.0112, 10.8511)
ob_auto_camera.rotation_euler = (1.09748, -7.21219e-08, 0.694738)
scene.camera = ob_auto_camera
light_auto_sun = bpy.data.lights.new('AutoSun', 'SUN')
light_auto_sun.energy = 3.0
light_auto_sun.angle = 0.0523599
ob_auto_sun = bpy.data.objects.new('AutoSun', light_auto_sun)
scene.collection.objects.link(ob_auto_sun)
ob_auto_sun.rotation_euler = (0.872665, 0.174533, 0.523599)
bpy.context.view_layer.update()
